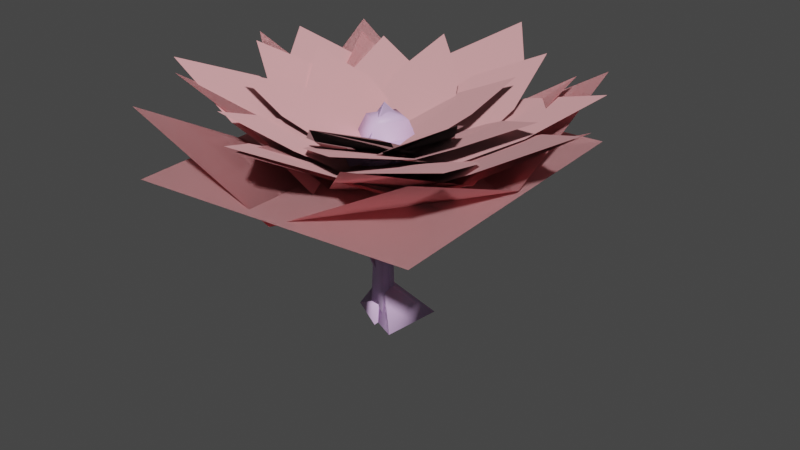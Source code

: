 # Source: Flower_lowpoly1_LODS.blend  (saved by Blender 3.3.6; exported with 4.5.12 LTS)
import bpy
from mathutils import Matrix  # noqa: F401  (used for matrix-valued properties, if any)

bpy.ops.wm.read_factory_settings(use_empty=True)
scene = bpy.context.scene
scene.name = 'Scene'

# ---- collections
col_flower = bpy.data.collections.new('flower'); scene.collection.children.link(col_flower)
col_linked = bpy.data.collections.new('linked'); scene.collection.children.link(col_linked)
col_joined = bpy.data.collections.new('Joined'); scene.collection.children.link(col_joined)

# ---- images (referenced by path relative to the original .blend; pixels are not part of the script)
import os
ASSET_DIR = os.environ.get("B2B_ASSET_DIR", "")  # directory of the original .blend (textures are referenced by path, not embedded)
HERE = os.path.dirname(os.path.abspath(__file__))  # packed textures are extracted next to this script under _unpacked/

def load_image(name, relpath, width, height, colorspace="sRGB"):
    """Load a texture the original file referenced (path relative to the .blend, or extracted next to this script)."""
    p = next((c for c in (os.path.join(HERE, relpath), os.path.join(ASSET_DIR, relpath)) if relpath and os.path.exists(c)), "")
    if p:
        img = bpy.data.images.load(p, check_existing=True)
        img.name = name
    else:  # same state as the original file: an image datablock whose file is absent (Cycles renders it pink)
        img = bpy.data.images.new(name, width, height)
        img.source = "FILE"
        img.filepath = "//" + (relpath or name)
    img.colorspace_settings.name = colorspace
    return img
img_petalnormal_001 = load_image('PetalNormal.001', 'PetalNormal.png', 1024, 1024, 'Non-Color')
img_petalnormal_002 = load_image('PetalNormal.002', 'PetalNormal.png', 1024, 1024, 'Non-Color')
img_petalnormal_003 = load_image('PetalNormal.003', 'PetalNormal.png', 1024, 1024, 'Non-Color')
img_petalnormal = load_image('PetalNormal', 'PetalNormal.png', 1024, 1024, 'Non-Color')

# ---- materials (node trees are filled in below, after node groups)
mat_violetti_001 = bpy.data.materials.new('violetti.001')
mat_pinkki_001 = bpy.data.materials.new('pinkki.001')
mat_petal_lowpoly_001 = bpy.data.materials.new('petal.lowpoly.001')
mat_pinkki_002 = bpy.data.materials.new('pinkki.002')
mat_petal_lowpoly_002 = bpy.data.materials.new('petal.lowpoly.002')
mat_violetti_002 = bpy.data.materials.new('violetti.002')
mat_violetti_003 = bpy.data.materials.new('violetti.003')
mat_pinkki_003 = bpy.data.materials.new('pinkki.003')
mat_pinkki_003.use_backface_culling = True
mat_pinkki_004 = bpy.data.materials.new('pinkki.004')
mat_pinkki_004.use_backface_culling = True
mat_violetti_004 = bpy.data.materials.new('violetti.004')
mat_violetti_005 = bpy.data.materials.new('violetti.005')
mat_violetti_005.use_backface_culling = True
mat_pinkki_005 = bpy.data.materials.new('pinkki.005')
mat_pinkki_005.use_backface_culling = True
mat_violetti_006 = bpy.data.materials.new('violetti.006')
mat_pinkki_006 = bpy.data.materials.new('pinkki.006')
mat_petal_lowpoly_003 = bpy.data.materials.new('petal.lowpoly.003')
mat_pinkki = bpy.data.materials.new('pinkki')
mat_petal_lowpoly = bpy.data.materials.new('petal.lowpoly')
mat_violetti = bpy.data.materials.new('violetti')

# ---- material node trees
mat_violetti_001.use_nodes = True; mat_violetti_001.node_tree.nodes.clear()
_N = mat_violetti_001.node_tree.nodes; _L = mat_violetti_001.node_tree.links
n0 = _N.new('ShaderNodeBsdfPrincipled'); n0.name = 'Principled BSDF'; n0.location = (10, 300)
n0.distribution = 'GGX'
n0.subsurface_method = 'RANDOM_WALK_SKIN'
n0.inputs[0].default_value = (0.7571, 0.5175, 0.8412, 1.0)
n0.inputs[3].default_value = 1.45
n0.inputs[27].default_value = (0.0, 0.0, 0.0, 1.0)
n0.inputs[28].default_value = 1.0
n1 = _N.new('ShaderNodeOutputMaterial'); n1.name = 'Material Output'; n1.location = (300, 300)
_L.new(n0.outputs[0], n1.inputs[0])
n1.is_active_output = True
mat_pinkki_001.use_nodes = True; mat_pinkki_001.node_tree.nodes.clear()
_N = mat_pinkki_001.node_tree.nodes; _L = mat_pinkki_001.node_tree.links
n0 = _N.new('ShaderNodeBsdfPrincipled'); n0.name = 'Principled BSDF'; n0.location = (10, 300)
n0.distribution = 'GGX'
n0.subsurface_method = 'RANDOM_WALK_SKIN'
n0.inputs[0].default_value = (0.8971, 0.4284, 0.4455, 1.0)
n0.inputs[3].default_value = 1.45
n0.inputs[27].default_value = (0.0, 0.0, 0.0, 1.0)
n0.inputs[28].default_value = 1.0
n1 = _N.new('ShaderNodeOutputMaterial'); n1.name = 'Material Output'; n1.location = (300, 300)
_L.new(n0.outputs[0], n1.inputs[0])
n1.is_active_output = True
mat_petal_lowpoly_001.use_nodes = True; mat_petal_lowpoly_001.node_tree.nodes.clear()
_N = mat_petal_lowpoly_001.node_tree.nodes; _L = mat_petal_lowpoly_001.node_tree.links
n0 = _N.new('ShaderNodeOutputMaterial'); n0.name = 'Material Output'; n0.location = (321, 300)
n1 = _N.new('ShaderNodeBsdfPrincipled'); n1.name = 'Principled BSDF'; n1.location = (31, 300)
n1.distribution = 'GGX'
n1.subsurface_method = 'RANDOM_WALK_SKIN'
n1.inputs[0].default_value = (0.8971, 0.4284, 0.4455, 1.0)
n1.inputs[3].default_value = 1.45
n1.inputs[27].default_value = (0.0, 0.0, 0.0, 1.0)
n1.inputs[28].default_value = 1.0
n2 = _N.new('ShaderNodeMapping'); n2.name = 'Mapping'; n2.location = (-689, -82)
n3 = _N.new('ShaderNodeTexCoord'); n3.name = 'Texture Coordinate'; n3.location = (-869, -82)
n4 = _N.new('ShaderNodeTexImage'); n4.name = 'Image Texture'; n4.location = (-509, -82)
n4.image = img_petalnormal_001
_L.new(n1.outputs[0], n0.inputs[0])
_L.new(n2.outputs[0], n4.inputs[0])
_L.new(n3.outputs[2], n2.inputs[0])
_L.new(n4.outputs[0], n1.inputs[5])
n0.is_active_output = True
mat_pinkki_002.use_nodes = True; mat_pinkki_002.node_tree.nodes.clear()
_N = mat_pinkki_002.node_tree.nodes; _L = mat_pinkki_002.node_tree.links
n0 = _N.new('ShaderNodeBsdfPrincipled'); n0.name = 'Principled BSDF'; n0.location = (10, 300)
n0.distribution = 'GGX'
n0.subsurface_method = 'RANDOM_WALK_SKIN'
n0.inputs[0].default_value = (0.8971, 0.4284, 0.4455, 1.0)
n0.inputs[3].default_value = 1.45
n0.inputs[27].default_value = (0.0, 0.0, 0.0, 1.0)
n0.inputs[28].default_value = 1.0
n1 = _N.new('ShaderNodeOutputMaterial'); n1.name = 'Material Output'; n1.location = (300, 300)
_L.new(n0.outputs[0], n1.inputs[0])
n1.is_active_output = True
mat_petal_lowpoly_002.use_nodes = True; mat_petal_lowpoly_002.node_tree.nodes.clear()
_N = mat_petal_lowpoly_002.node_tree.nodes; _L = mat_petal_lowpoly_002.node_tree.links
n0 = _N.new('ShaderNodeOutputMaterial'); n0.name = 'Material Output'; n0.location = (321, 300)
n1 = _N.new('ShaderNodeBsdfPrincipled'); n1.name = 'Principled BSDF'; n1.location = (31, 300)
n1.distribution = 'GGX'
n1.subsurface_method = 'RANDOM_WALK_SKIN'
n1.inputs[0].default_value = (0.8971, 0.4284, 0.4455, 1.0)
n1.inputs[3].default_value = 1.45
n1.inputs[27].default_value = (0.0, 0.0, 0.0, 1.0)
n1.inputs[28].default_value = 1.0
n2 = _N.new('ShaderNodeMapping'); n2.name = 'Mapping'; n2.location = (-689, -82)
n3 = _N.new('ShaderNodeTexCoord'); n3.name = 'Texture Coordinate'; n3.location = (-869, -82)
n4 = _N.new('ShaderNodeTexImage'); n4.name = 'Image Texture'; n4.location = (-509, -82)
n4.image = img_petalnormal_002
_L.new(n1.outputs[0], n0.inputs[0])
_L.new(n2.outputs[0], n4.inputs[0])
_L.new(n3.outputs[2], n2.inputs[0])
_L.new(n4.outputs[0], n1.inputs[5])
n0.is_active_output = True
mat_violetti_002.use_nodes = True; mat_violetti_002.node_tree.nodes.clear()
_N = mat_violetti_002.node_tree.nodes; _L = mat_violetti_002.node_tree.links
n0 = _N.new('ShaderNodeBsdfPrincipled'); n0.name = 'Principled BSDF'; n0.location = (10, 300)
n0.distribution = 'GGX'
n0.subsurface_method = 'RANDOM_WALK_SKIN'
n0.inputs[0].default_value = (0.7571, 0.5175, 0.8412, 1.0)
n0.inputs[3].default_value = 1.45
n0.inputs[27].default_value = (0.0, 0.0, 0.0, 1.0)
n0.inputs[28].default_value = 1.0
n1 = _N.new('ShaderNodeOutputMaterial'); n1.name = 'Material Output'; n1.location = (300, 300)
_L.new(n0.outputs[0], n1.inputs[0])
n1.is_active_output = True
mat_violetti_003.use_nodes = True; mat_violetti_003.node_tree.nodes.clear()
_N = mat_violetti_003.node_tree.nodes; _L = mat_violetti_003.node_tree.links
n0 = _N.new('ShaderNodeBsdfPrincipled'); n0.name = 'Principled BSDF'; n0.location = (10, 300)
n0.distribution = 'GGX'
n0.subsurface_method = 'RANDOM_WALK_SKIN'
n0.inputs[0].default_value = (0.7571, 0.5175, 0.8412, 1.0)
n0.inputs[3].default_value = 1.45
n0.inputs[27].default_value = (0.0, 0.0, 0.0, 1.0)
n0.inputs[28].default_value = 1.0
n1 = _N.new('ShaderNodeOutputMaterial'); n1.name = 'Material Output'; n1.location = (300, 300)
_L.new(n0.outputs[0], n1.inputs[0])
n1.is_active_output = True
mat_pinkki_003.use_nodes = True; mat_pinkki_003.node_tree.nodes.clear()
_N = mat_pinkki_003.node_tree.nodes; _L = mat_pinkki_003.node_tree.links
n0 = _N.new('ShaderNodeBsdfPrincipled'); n0.name = 'Principled BSDF'; n0.location = (10, 300)
n0.distribution = 'GGX'
n0.subsurface_method = 'RANDOM_WALK_SKIN'
n0.inputs[0].default_value = (0.8971, 0.4284, 0.4455, 1.0)
n0.inputs[3].default_value = 1.45
n0.inputs[27].default_value = (0.0, 0.0, 0.0, 1.0)
n0.inputs[28].default_value = 1.0
n1 = _N.new('ShaderNodeOutputMaterial'); n1.name = 'Material Output'; n1.location = (300, 300)
_L.new(n0.outputs[0], n1.inputs[0])
n1.is_active_output = True
mat_pinkki_004.use_nodes = True; mat_pinkki_004.node_tree.nodes.clear()
_N = mat_pinkki_004.node_tree.nodes; _L = mat_pinkki_004.node_tree.links
n0 = _N.new('ShaderNodeBsdfPrincipled'); n0.name = 'Principled BSDF'; n0.location = (10, 300)
n0.distribution = 'GGX'
n0.subsurface_method = 'RANDOM_WALK_SKIN'
n0.inputs[0].default_value = (0.8971, 0.4284, 0.4455, 1.0)
n0.inputs[3].default_value = 1.45
n0.inputs[27].default_value = (0.0, 0.0, 0.0, 1.0)
n0.inputs[28].default_value = 1.0
n1 = _N.new('ShaderNodeOutputMaterial'); n1.name = 'Material Output'; n1.location = (300, 300)
_L.new(n0.outputs[0], n1.inputs[0])
n1.is_active_output = True
mat_violetti_004.use_nodes = True; mat_violetti_004.node_tree.nodes.clear()
_N = mat_violetti_004.node_tree.nodes; _L = mat_violetti_004.node_tree.links
n0 = _N.new('ShaderNodeBsdfPrincipled'); n0.name = 'Principled BSDF'; n0.location = (10, 300)
n0.distribution = 'GGX'
n0.subsurface_method = 'RANDOM_WALK_SKIN'
n0.inputs[0].default_value = (0.7571, 0.5175, 0.8412, 1.0)
n0.inputs[3].default_value = 1.45
n0.inputs[27].default_value = (0.0, 0.0, 0.0, 1.0)
n0.inputs[28].default_value = 1.0
n1 = _N.new('ShaderNodeOutputMaterial'); n1.name = 'Material Output'; n1.location = (300, 300)
_L.new(n0.outputs[0], n1.inputs[0])
n1.is_active_output = True
mat_violetti_005.use_nodes = True; mat_violetti_005.node_tree.nodes.clear()
_N = mat_violetti_005.node_tree.nodes; _L = mat_violetti_005.node_tree.links
n0 = _N.new('ShaderNodeBsdfPrincipled'); n0.name = 'Principled BSDF'; n0.location = (10, 300)
n0.distribution = 'GGX'
n0.subsurface_method = 'RANDOM_WALK_SKIN'
n0.inputs[0].default_value = (0.7571, 0.5175, 0.8412, 1.0)
n0.inputs[3].default_value = 1.45
n0.inputs[27].default_value = (0.0, 0.0, 0.0, 1.0)
n0.inputs[28].default_value = 1.0
n1 = _N.new('ShaderNodeOutputMaterial'); n1.name = 'Material Output'; n1.location = (300, 300)
_L.new(n0.outputs[0], n1.inputs[0])
n1.is_active_output = True
mat_pinkki_005.use_nodes = True; mat_pinkki_005.node_tree.nodes.clear()
_N = mat_pinkki_005.node_tree.nodes; _L = mat_pinkki_005.node_tree.links
n0 = _N.new('ShaderNodeBsdfPrincipled'); n0.name = 'Principled BSDF'; n0.location = (10, 300)
n0.distribution = 'GGX'
n0.subsurface_method = 'RANDOM_WALK_SKIN'
n0.inputs[0].default_value = (0.8971, 0.4284, 0.4455, 1.0)
n0.inputs[3].default_value = 1.45
n0.inputs[27].default_value = (0.0, 0.0, 0.0, 1.0)
n0.inputs[28].default_value = 1.0
n1 = _N.new('ShaderNodeOutputMaterial'); n1.name = 'Material Output'; n1.location = (300, 300)
_L.new(n0.outputs[0], n1.inputs[0])
n1.is_active_output = True
mat_violetti_006.use_nodes = True; mat_violetti_006.node_tree.nodes.clear()
_N = mat_violetti_006.node_tree.nodes; _L = mat_violetti_006.node_tree.links
n0 = _N.new('ShaderNodeBsdfPrincipled'); n0.name = 'Principled BSDF'; n0.location = (10, 300)
n0.distribution = 'GGX'
n0.subsurface_method = 'RANDOM_WALK_SKIN'
n0.inputs[0].default_value = (0.7571, 0.5175, 0.8412, 1.0)
n0.inputs[3].default_value = 1.45
n0.inputs[27].default_value = (0.0, 0.0, 0.0, 1.0)
n0.inputs[28].default_value = 1.0
n1 = _N.new('ShaderNodeOutputMaterial'); n1.name = 'Material Output'; n1.location = (300, 300)
_L.new(n0.outputs[0], n1.inputs[0])
n1.is_active_output = True
mat_pinkki_006.use_nodes = True; mat_pinkki_006.node_tree.nodes.clear()
_N = mat_pinkki_006.node_tree.nodes; _L = mat_pinkki_006.node_tree.links
n0 = _N.new('ShaderNodeBsdfPrincipled'); n0.name = 'Principled BSDF'; n0.location = (10, 300)
n0.distribution = 'GGX'
n0.subsurface_method = 'RANDOM_WALK_SKIN'
n0.inputs[0].default_value = (0.8971, 0.4284, 0.4455, 1.0)
n0.inputs[3].default_value = 1.45
n0.inputs[27].default_value = (0.0, 0.0, 0.0, 1.0)
n0.inputs[28].default_value = 1.0
n1 = _N.new('ShaderNodeOutputMaterial'); n1.name = 'Material Output'; n1.location = (300, 300)
_L.new(n0.outputs[0], n1.inputs[0])
n1.is_active_output = True
mat_petal_lowpoly_003.use_nodes = True; mat_petal_lowpoly_003.node_tree.nodes.clear()
_N = mat_petal_lowpoly_003.node_tree.nodes; _L = mat_petal_lowpoly_003.node_tree.links
n0 = _N.new('ShaderNodeOutputMaterial'); n0.name = 'Material Output'; n0.location = (321, 300)
n1 = _N.new('ShaderNodeBsdfPrincipled'); n1.name = 'Principled BSDF'; n1.location = (31, 300)
n1.distribution = 'GGX'
n1.subsurface_method = 'RANDOM_WALK_SKIN'
n1.inputs[0].default_value = (0.8971, 0.4284, 0.4455, 1.0)
n1.inputs[3].default_value = 1.45
n1.inputs[27].default_value = (0.0, 0.0, 0.0, 1.0)
n1.inputs[28].default_value = 1.0
n2 = _N.new('ShaderNodeMapping'); n2.name = 'Mapping'; n2.location = (-689, -82)
n3 = _N.new('ShaderNodeTexCoord'); n3.name = 'Texture Coordinate'; n3.location = (-869, -82)
n4 = _N.new('ShaderNodeTexImage'); n4.name = 'Image Texture'; n4.location = (-509, -82)
n4.image = img_petalnormal_003
_L.new(n1.outputs[0], n0.inputs[0])
_L.new(n2.outputs[0], n4.inputs[0])
_L.new(n3.outputs[2], n2.inputs[0])
_L.new(n4.outputs[0], n1.inputs[5])
n0.is_active_output = True
mat_pinkki.use_nodes = True; mat_pinkki.node_tree.nodes.clear()
_N = mat_pinkki.node_tree.nodes; _L = mat_pinkki.node_tree.links
n0 = _N.new('ShaderNodeBsdfPrincipled'); n0.name = 'Principled BSDF'; n0.location = (10, 300)
n0.distribution = 'GGX'
n0.subsurface_method = 'RANDOM_WALK_SKIN'
n0.inputs[0].default_value = (0.8971, 0.4284, 0.4455, 1.0)
n0.inputs[3].default_value = 1.45
n0.inputs[27].default_value = (0.0, 0.0, 0.0, 1.0)
n0.inputs[28].default_value = 1.0
n1 = _N.new('ShaderNodeOutputMaterial'); n1.name = 'Material Output'; n1.location = (300, 300)
_L.new(n0.outputs[0], n1.inputs[0])
n1.is_active_output = True
mat_petal_lowpoly.use_nodes = True; mat_petal_lowpoly.node_tree.nodes.clear()
_N = mat_petal_lowpoly.node_tree.nodes; _L = mat_petal_lowpoly.node_tree.links
n0 = _N.new('ShaderNodeOutputMaterial'); n0.name = 'Material Output'; n0.location = (321, 300)
n1 = _N.new('ShaderNodeBsdfPrincipled'); n1.name = 'Principled BSDF'; n1.location = (31, 300)
n1.distribution = 'GGX'
n1.subsurface_method = 'RANDOM_WALK_SKIN'
n1.inputs[0].default_value = (0.8971, 0.4284, 0.4455, 1.0)
n1.inputs[3].default_value = 1.45
n1.inputs[27].default_value = (0.0, 0.0, 0.0, 1.0)
n1.inputs[28].default_value = 1.0
n2 = _N.new('ShaderNodeMapping'); n2.name = 'Mapping'; n2.location = (-689, -82)
n3 = _N.new('ShaderNodeTexCoord'); n3.name = 'Texture Coordinate'; n3.location = (-869, -82)
n4 = _N.new('ShaderNodeTexImage'); n4.name = 'Image Texture'; n4.location = (-509, -82)
n4.image = img_petalnormal
_L.new(n1.outputs[0], n0.inputs[0])
_L.new(n2.outputs[0], n4.inputs[0])
_L.new(n3.outputs[2], n2.inputs[0])
_L.new(n4.outputs[0], n1.inputs[5])
n0.is_active_output = True
mat_violetti.use_nodes = True; mat_violetti.node_tree.nodes.clear()
_N = mat_violetti.node_tree.nodes; _L = mat_violetti.node_tree.links
n0 = _N.new('ShaderNodeBsdfPrincipled'); n0.name = 'Principled BSDF'; n0.location = (10, 300)
n0.distribution = 'GGX'
n0.subsurface_method = 'RANDOM_WALK_SKIN'
n0.inputs[0].default_value = (0.7571, 0.5175, 0.8412, 1.0)
n0.inputs[3].default_value = 1.45
n0.inputs[27].default_value = (0.0, 0.0, 0.0, 1.0)
n0.inputs[28].default_value = 1.0
n1 = _N.new('ShaderNodeOutputMaterial'); n1.name = 'Material Output'; n1.location = (300, 300)
_L.new(n0.outputs[0], n1.inputs[0])
n1.is_active_output = True

# ---- world
world_world = bpy.data.worlds.new('World'); scene.world = world_world
world_world.use_nodes = True; world_world.node_tree.nodes.clear()
_N = world_world.node_tree.nodes; _L = world_world.node_tree.links
n0 = _N.new('ShaderNodeOutputWorld'); n0.name = 'World Output'; n0.location = (300, 300)
n1 = _N.new('ShaderNodeBackground'); n1.name = 'Background'; n1.location = (10, 300)
n1.inputs[0].default_value = (0.05088, 0.05088, 0.05088, 1.0)
_L.new(n1.outputs[0], n0.inputs[0])
n0.is_active_output = True
world_world.color = (0.05088, 0.05088, 0.05088)
world_world.use_sun_shadow = False
world_world.sun_shadow_jitter_overblur = 0.0

# ---- meshes
me_sphere_003 = bpy.data.meshes.new('Sphere.003')
me_sphere_003.from_pydata([(0.4585, 0.1197, 1.663), (0.2118, -0.3531, 1.663), (0.1045, 0.009164, 2.033), (-0.2567, -0.09257, 1.663), (-0.01415, 0.3589, 1.663), (0.1337, 1.933, 2.354), (-0.4, 1.06, 1.937), (0.6704, 1.06, 1.937), (0.1049, 0.05538, 1.449), (0.2885, 0.2484, -2.73e-05), (0.3071, -0.2173, -2.73e-05), (-0.266, 0.03655, -2.73e-05), (-0.01228, 0.0253, 0.358), (0.09474, -0.03648, 0.358), (0.09031, 0.0747, 0.358), (0.07699, 0.08084, 1.478), (0.07699, -0.03968, 1.478), (-0.02738, 0.02058, 1.478), (1.573, 1.073, 2.213), (0.5207, 1.01, 1.883), (1.111, 0.1178, 1.901), (-0.07415, 0.004125, 1.514), (0.08223, -1.776, 2.282), (0.6614, -0.9373, 1.856), (-0.4075, -0.8842, 1.848), (0.2104, 0.08379, 1.349), (1.575, -1.123, 2.275), (1.16, -0.165, 1.914), (0.5251, -1.026, 1.939), (0.01845, 0.03776, 1.516), (-1.438, -0.9483, 2.416), (-0.4744, -0.9136, 1.875), (-1.058, -0.01953, 1.949), (0.02299, 0.06103, 1.323), (-1.516, 0.6377, 2.296), (-0.9102, -0.1802, 1.865), (-0.4934, 0.8047, 1.906), (0.2224, -0.09142, 1.404), (-0.8058, 1.031, 2.247), (-0.6548, 0.2219, 1.895), (-0.01546, 0.7538, 1.927), (0.1874, -0.1531, 1.517), (-1.298, -0.1269, 2.386), (-0.6052, -0.4475, 1.897), (-0.6873, 0.3925, 1.961), (0.1051, 0.06219, 1.395), (0.7191, -1.349, 2.234), (0.7573, -0.5109, 1.941), (0.01595, -0.8771, 1.961), (0.02589, 0.07128, 1.617), (-0.5499, -1.274, 2.243), (0.1578, -0.8625, 1.868), (-0.5582, -0.4465, 1.885), (0.2233, 0.0453, 1.447), (1.471, 0.2053, 2.212), (0.7245, 0.542, 1.899), (0.8143, -0.2984, 1.919), (-0.04019, 0.05077, 1.553), (0.8268, 1.304, 2.352), (0.1197, 0.8915, 1.982), (0.8545, 0.5168, 1.918), (0.07426, 0.02569, 1.482), (1.233, -0.5146, 2.349), (0.8236, 0.03289, 2.039), (0.5825, -0.6124, 1.986), (0.1009, -0.01163, 1.622), (0.319, -1.138, 2.272), (0.5774, -0.4976, 2.028), (-0.09986, -0.6579, 1.909), (0.1678, 0.0711, 1.618), (-1.037, 0.3718, 2.263), (-0.6282, -0.1659, 1.933), (-0.3511, 0.467, 1.967), (0.1313, -0.1225, 1.582), (-0.9387, -0.6774, 2.303), (-0.2773, -0.6293, 1.969), (-0.6462, -0.04901, 2.034), (0.09738, 0.03284, 1.647), (-0.1562, 1.113, 2.377), (-0.3564, 0.5072, 1.969), (0.3329, 0.6552, 2.022), (0.1341, -0.03371, 1.549), (0.8402, 0.8141, 2.273), (0.1939, 0.612, 1.955), (0.6946, 0.132, 2.0), (-0.02585, -0.1225, 1.632), (1.984, -0.01653, 2.303), (1.11, 0.5078, 1.877), (1.125, -0.5624, 1.869), (0.1198, -0.007625, 1.371)], [], [(2, 1, 0), (2, 3, 1), (3, 2, 4), (4, 2, 0), (8, 7, 6), (7, 5, 6), (14, 12, 17, 15), (14, 9, 11, 12), (12, 13, 16, 17), (13, 10, 9, 14), (13, 14, 15, 16), (9, 10, 11), (12, 11, 10, 13), (21, 20, 19), (20, 18, 19), (25, 24, 23), (24, 22, 23), (29, 28, 27), (28, 26, 27), (33, 32, 31), (32, 30, 31), (37, 36, 35), (36, 34, 35), (41, 40, 39), (40, 38, 39), (45, 44, 43), (44, 42, 43), (49, 48, 47), (48, 46, 47), (53, 52, 51), (52, 50, 51), (57, 56, 55), (56, 54, 55), (61, 60, 59), (60, 58, 59), (65, 64, 63), (64, 62, 63), (69, 68, 67), (68, 66, 67), (73, 72, 71), (72, 70, 71), (77, 76, 75), (76, 74, 75), (81, 80, 79), (80, 78, 79), (85, 84, 83), (84, 82, 83), (89, 88, 87), (88, 86, 87)])
me_sphere_003.polygons.foreach_set('use_smooth', [True] * 49)
me_sphere_003.polygons.foreach_set('material_index', [0, 0, 0, 0, 2, 2, 0, 0, 0, 0, 0, 0, 0, 2, 2, 2, 2, 2, 2, 2, 2, 2, 2, 2, 2, 2, 2, 2, 2, 2, 2, 2, 2, 2, 2, 2, 2, 2, 2, 2, 2, 2, 2, 2, 2, 2, 2, 2, 2])
_uv = me_sphere_003.uv_layers.new(name='UVMap')
_uv.uv.foreach_set('vector', [0.3, 1.0, 0.2667, 0.7804, 0.5333, 0.7804, 0.03333, 1.0, 0.0, 0.7804, 0.2667, 0.7804, 1.0, 0.7804, 0.8333, 1.0, 0.8, 0.7804, 0.8, 0.7804, 0.5667, 1.0, 0.5333, 0.7804, 0.07496, 0.9366, 0.2882, 0.2124, 0.7816, 0.7121, 0.2882, 0.2124, 0.9905, 0.01572, 0.7816, 0.7121, 0.9167, 0.693, 0.25, 0.693, 0.25, 0.7037, 0.9167, 0.7037, 0.9167, 0.693, 0.9167, 0.693, 0.25, 0.693, 0.25, 0.693, 0.25, 0.693, 0.5833, 0.693, 0.5833, 0.7037, 0.25, 0.7037, 0.5833, 0.693, 0.5833, 0.693, 0.9167, 0.693, 0.9167, 0.693, 0.5833, 0.693, 0.9167, 0.693, 0.9167, 0.7037, 0.5833, 0.7037, 0.9167, 0.693, 0.5833, 0.693, 0.25, 0.693, 0.25, 0.693, 0.25, 0.693, 0.5833, 0.693, 0.5833, 0.693, 0.07496, 0.9366, 0.2882, 0.2124, 0.7816, 0.7121, 0.2882, 0.2124, 0.9905, 0.01572, 0.7816, 0.7121, 0.07496, 0.9366, 0.2882, 0.2124, 0.7816, 0.7121, 0.2882, 0.2124, 0.9905, 0.01572, 0.7816, 0.7121, 0.07496, 0.9366, 0.2882, 0.2124, 0.7816, 0.7121, 0.2882, 0.2124, 0.9905, 0.01572, 0.7816, 0.7121, 0.07496, 0.9366, 0.2882, 0.2124, 0.7816, 0.7121, 0.2882, 0.2124, 0.9905, 0.01572, 0.7816, 0.7121, 0.07496, 0.9366, 0.2882, 0.2124, 0.7816, 0.7121, 0.2882, 0.2124, 0.9905, 0.01572, 0.7816, 0.7121, 0.07496, 0.9366, 0.2882, 0.2124, 0.7816, 0.7121, 0.2882, 0.2124, 0.9905, 0.01572, 0.7816, 0.7121, 0.07496, 0.9366, 0.2882, 0.2124, 0.7816, 0.7121, 0.2882, 0.2124, 0.9905, 0.01572, 0.7816, 0.7121, 0.07496, 0.9366, 0.2882, 0.2124, 0.7816, 0.7121, 0.2882, 0.2124, 0.9905, 0.01572, 0.7816, 0.7121, 0.07496, 0.9366, 0.2882, 0.2124, 0.7816, 0.7121, 0.2882, 0.2124, 0.9905, 0.01572, 0.7816, 0.7121, 0.07496, 0.9366, 0.2882, 0.2124, 0.7816, 0.7121, 0.2882, 0.2124, 0.9905, 0.01572, 0.7816, 0.7121, 0.07496, 0.9366, 0.2882, 0.2124, 0.7816, 0.7121, 0.2882, 0.2124, 0.9905, 0.01572, 0.7816, 0.7121, 0.07496, 0.9366, 0.2882, 0.2124, 0.7816, 0.7121, 0.2882, 0.2124, 0.9905, 0.01572, 0.7816, 0.7121, 0.07496, 0.9366, 0.2882, 0.2124, 0.7816, 0.7121, 0.2882, 0.2124, 0.9905, 0.01572, 0.7816, 0.7121, 0.07496, 0.9366, 0.2882, 0.2124, 0.7816, 0.7121, 0.2882, 0.2124, 0.9905, 0.01572, 0.7816, 0.7121, 0.07496, 0.9366, 0.2882, 0.2124, 0.7816, 0.7121, 0.2882, 0.2124, 0.9905, 0.01572, 0.7816, 0.7121, 0.07496, 0.9366, 0.2882, 0.2124, 0.7816, 0.7121, 0.2882, 0.2124, 0.9905, 0.01572, 0.7816, 0.7121, 0.07496, 0.9366, 0.2882, 0.2124, 0.7816, 0.7121, 0.2882, 0.2124, 0.9905, 0.01572, 0.7816, 0.7121, 0.07496, 0.9366, 0.2882, 0.2124, 0.7816, 0.7121, 0.2882, 0.2124, 0.9905, 0.01572, 0.7816, 0.7121])
me_sphere_003.materials.append(mat_violetti_001)
me_sphere_003.materials.append(mat_pinkki_001)
me_sphere_003.materials.append(mat_petal_lowpoly_001)
me_sphere_003.update()
me_plane_019 = bpy.data.meshes.new('Plane.019')
me_plane_019.from_pydata([(-1.037, 0.3718, 2.263), (-0.3591, -0.497, 1.712), (-0.06433, 0.1762, 1.736), (0.1337, 1.933, 2.354), (-0.6756, 0.5331, 1.628), (0.4628, 0.5331, 1.628), (0.4168, 0.3342, 1.562), (0.2027, -0.3784, 1.609), (0.08485, -0.003882, 2.109), (-0.2984, 0.1219, 1.562), (0.2885, 0.2484, -2.742e-05), (0.3071, -0.2173, -2.742e-05), (-0.266, 0.03655, -2.73e-05), (-0.01228, 0.0253, 0.358), (0.09474, -0.03648, 0.358), (0.09031, 0.0747, 0.358), (0.07699, 0.08084, 1.478), (0.07699, -0.03968, 1.478), (-0.02738, 0.02058, 1.478), (1.573, 1.073, 2.213), (-0.1712, 0.9126, 1.642), (0.4568, -0.03674, 1.654), (0.08223, -1.776, 2.282), (0.9986, -0.3906, 1.55), (-0.1384, -0.3341, 1.545), (1.575, -1.123, 2.275), (0.8299, 0.3995, 1.65), (0.1544, -0.5165, 1.667), (-1.438, -0.9483, 2.416), (0.0487, -0.8272, 1.515), (-0.5721, 0.1238, 1.566), (-1.516, 0.6377, 2.296), (-0.4722, -0.6618, 1.567), (-0.02883, 0.3859, 1.596), (-0.8058, 1.031, 2.247), (-0.5014, -0.2945, 1.65), (0.1786, 0.2712, 1.673), (-1.298, -0.1269, 2.386), (-0.2073, -0.5772, 1.576), (-0.2947, 0.3163, 1.62), (0.7191, -1.349, 2.234), (0.7125, 0.01274, 1.724), (-0.07602, -0.3767, 1.737), (-0.5499, -1.274, 2.243), (0.5886, -0.5802, 1.609), (-0.173, -0.1378, 1.621), (1.471, 0.2053, 2.212), (0.2236, 0.7183, 1.675), (0.3192, -0.1756, 1.689), (0.8268, 1.304, 2.352), (-0.2919, 0.6429, 1.689), (0.4896, 0.2443, 1.645), (1.233, -0.5146, 2.349), (0.5722, 0.3368, 1.796), (0.3157, -0.3496, 1.759), (0.319, -1.138, 2.272), (0.7438, -0.09666, 1.813), (0.02348, -0.2672, 1.73), (-0.9387, -0.6774, 2.303), (0.09668, -0.5566, 1.749), (-0.2957, 0.06073, 1.794), (-0.1562, 1.113, 2.377), (-0.4322, 0.1506, 1.701), (0.3009, 0.308, 1.738), (0.8402, 0.8141, 2.273), (-0.2118, 0.4215, 1.743), (0.3208, -0.08897, 1.774), (1.984, -0.01653, 2.303), (0.5737, 0.7744, 1.569), (0.5901, -0.3639, 1.563)], [], [(2, 0, 1), (5, 3, 4), (8, 7, 6), (8, 9, 7), (8, 6, 9), (15, 13, 18, 16), (15, 10, 12, 13), (13, 14, 17, 18), (14, 11, 10, 15), (14, 15, 16, 17), (10, 11, 12), (13, 12, 11, 14), (21, 19, 20), (24, 22, 23), (27, 25, 26), (30, 28, 29), (33, 31, 32), (36, 34, 35), (39, 37, 38), (42, 40, 41), (45, 43, 44), (48, 46, 47), (51, 49, 50), (54, 52, 53), (57, 55, 56), (60, 58, 59), (63, 61, 62), (66, 64, 65), (69, 67, 68)])
me_plane_019.polygons.foreach_set('use_smooth', [True] * 29)
me_plane_019.polygons.foreach_set('material_index', [1, 1, 2, 2, 2, 2, 2, 2, 2, 2, 2, 2, 1, 1, 1, 1, 1, 1, 1, 1, 1, 1, 1, 1, 1, 1, 1, 1, 1])
_uv = me_plane_019.uv_layers.new(name='UVMap')
_uv.uv.foreach_set('vector', [0.2882, 0.2124, 0.9905, 0.01572, 0.7816, 0.7121, 0.2882, 0.2124, 0.9905, 0.01572, 0.7816, 0.7121, 0.3, 1.0, 0.2667, 0.7804, 0.5333, 0.7804, 0.03333, 1.0, 0.0, 0.7804, 0.2667, 0.7804, 0.5667, 1.0, 0.5333, 0.7804, 1.0, 0.7804, 0.9167, 0.693, 0.25, 0.693, 0.25, 0.7037, 0.9167, 0.7037, 0.9167, 0.693, 0.9167, 0.693, 0.25, 0.693, 0.25, 0.693, 0.25, 0.693, 0.5833, 0.693, 0.5833, 0.7037, 0.25, 0.7037, 0.5833, 0.693, 0.5833, 0.693, 0.9167, 0.693, 0.9167, 0.693, 0.5833, 0.693, 0.9167, 0.693, 0.9167, 0.7037, 0.5833, 0.7037, 0.9167, 0.693, 0.5833, 0.693, 0.25, 0.693, 0.25, 0.693, 0.25, 0.693, 0.5833, 0.693, 0.5833, 0.693, 0.2882, 0.2124, 0.9905, 0.01572, 0.7816, 0.7121, 0.2882, 0.2124, 0.9905, 0.01572, 0.7816, 0.7121, 0.2882, 0.2124, 0.9905, 0.01572, 0.7816, 0.7121, 0.2882, 0.2124, 0.9905, 0.01572, 0.7816, 0.7121, 0.2882, 0.2124, 0.9905, 0.01572, 0.7816, 0.7121, 0.2882, 0.2124, 0.9905, 0.01572, 0.7816, 0.7121, 0.2882, 0.2124, 0.9905, 0.01572, 0.7816, 0.7121, 0.2882, 0.2124, 0.9905, 0.01572, 0.7816, 0.7121, 0.2882, 0.2124, 0.9905, 0.01572, 0.7816, 0.7121, 0.2882, 0.2124, 0.9905, 0.01572, 0.7816, 0.7121, 0.2882, 0.2124, 0.9905, 0.01572, 0.7816, 0.7121, 0.2882, 0.2124, 0.9905, 0.01572, 0.7816, 0.7121, 0.2882, 0.2124, 0.9905, 0.01572, 0.7816, 0.7121, 0.2882, 0.2124, 0.9905, 0.01572, 0.7816, 0.7121, 0.2882, 0.2124, 0.9905, 0.01572, 0.7816, 0.7121, 0.2882, 0.2124, 0.9905, 0.01572, 0.7816, 0.7121, 0.2882, 0.2124, 0.9905, 0.01572, 0.7816, 0.7121])
me_plane_019.materials.append(mat_pinkki_002)
me_plane_019.materials.append(mat_petal_lowpoly_002)
me_plane_019.materials.append(mat_violetti_002)
me_plane_019.update()
me_sphere_001 = bpy.data.meshes.new('Sphere.001')
me_sphere_001.from_pydata([(0.4053, 0.4314, 1.536), (0.1107, -0.3951, 1.587), (0.08485, -0.003882, 2.109), (-0.3904, 0.1051, 1.54), (0.3691, 0.3625, -0.004377), (0.3071, -0.2173, -2.73e-05), (-0.266, 0.03655, -2.73e-05), (-0.01228, 0.0253, 0.358), (0.09474, -0.03648, 0.358), (0.09031, 0.0747, 0.358), (0.07699, 0.08084, 1.478), (0.07699, -0.03968, 1.478), (-0.02738, 0.02058, 1.478), (-1.248, -1.102, 2.358), (1.053, -1.596, 2.3), (-1.004, 0.9551, 2.276), (1.126, 1.327, 2.206), (0.1252, -0.7445, 1.581), (0.1443, 0.8583, 1.577), (-0.7529, -0.00167, 1.615), (1.113, -0.13, 1.685), (0.2397, 0.01868, 1.287), (0.1013, 2.019, 2.178), (-1.692, 0.2859, 2.293), (1.997, 0.1094, 2.294), (0.1326, -1.743, 2.236), (-0.5814, 0.5649, 1.645), (0.8501, -0.4659, 1.562), (0.4219, 0.576, 1.496), (-0.6496, -0.4936, 1.7), (-1.248, -1.102, 2.358), (1.053, -1.596, 2.3), (-1.004, 0.9551, 2.276), (1.126, 1.327, 2.206), (0.1252, -0.7445, 1.581), (0.1443, 0.8583, 1.577), (-0.7529, -0.00167, 1.615), (1.113, -0.13, 1.685), (0.2397, 0.01868, 1.287), (0.1013, 2.019, 2.178), (-1.692, 0.2859, 2.293), (1.997, 0.1094, 2.294), (0.1326, -1.743, 2.236), (-0.5814, 0.5649, 1.645), (0.8501, -0.4659, 1.562), (0.4219, 0.576, 1.496), (-0.6496, -0.4936, 1.7)], [], [(2, 1, 0), (2, 3, 1), (2, 0, 3), (9, 7, 12, 10), (9, 4, 6, 7), (7, 8, 11, 12), (8, 5, 4, 9), (8, 9, 10, 11), (4, 5, 6), (7, 6, 5, 8), (21, 20, 16, 18), (19, 21, 18, 15), (13, 17, 21, 19), (17, 14, 20, 21), (28, 27, 24), (26, 28, 22), (29, 25, 27), (26, 23, 29), (38, 35, 33, 37), (36, 32, 35, 38), (30, 36, 38, 34), (34, 38, 37, 31), (45, 41, 44), (43, 39, 45), (46, 44, 42), (43, 46, 40)])
me_sphere_001.polygons.foreach_set('use_smooth', [True] * 26)
me_sphere_001.polygons.foreach_set('material_index', [0, 0, 0, 0, 0, 0, 0, 0, 0, 0, 1, 1, 1, 1, 1, 1, 1, 1, 1, 1, 1, 1, 1, 1, 1, 1])
_uv = me_sphere_001.uv_layers.new(name='UVMap')
_uv.uv.foreach_set('vector', [0.3, 1.0, 0.2667, 0.7804, 0.5333, 0.7804, 0.03333, 1.0, 0.0, 0.7804, 0.2667, 0.7804, 0.5667, 1.0, 0.5333, 0.7804, 1.0, 0.7804, 0.9167, 0.693, 0.25, 0.693, 0.25, 0.7037, 0.9167, 0.7037, 0.9167, 0.693, 0.9167, 0.693, 0.25, 0.693, 0.25, 0.693, 0.25, 0.693, 0.5833, 0.693, 0.5833, 0.7037, 0.25, 0.7037, 0.5833, 0.693, 0.5833, 0.693, 0.9167, 0.693, 0.9167, 0.693, 0.5833, 0.693, 0.9167, 0.693, 0.9167, 0.7037, 0.5833, 0.7037, 0.9167, 0.693, 0.5833, 0.693, 0.25, 0.693, 0.25, 0.693, 0.25, 0.693, 0.5833, 0.693, 0.5833, 0.693, 0.5, 0.5, 1.0, 0.5, 1.0, 1.0, 0.5, 1.0, 0.0, 0.5, 0.5, 0.5, 0.5, 1.0, 0.0, 1.0, 0.0, 0.0, 0.5, 0.0, 0.5, 0.5, 0.0, 0.5, 0.5, 0.0, 1.0, 0.0, 1.0, 0.5, 0.5, 0.5, 0.0, 0.5, 0.5, 1.0, 0.0, 1.0, 0.4181, 0.0, 0.0, 0.5, 0.0, 0.0, 1.0, 0.5, 1.0, 1.0, 0.5, 1.0, 0.3761, -0.1415, 1.0, 0.0, 1.0, 0.5, 0.5, 0.5, 0.5, 1.0, 1.0, 1.0, 1.0, 0.5, 0.0, 0.5, 0.0, 1.0, 0.5, 1.0, 0.5, 0.5, 0.0, 0.0, 0.0, 0.5, 0.5, 0.5, 0.5, 0.0, 0.5, 0.0, 0.5, 0.5, 1.0, 0.5, 1.0, 0.0, 0.0, 0.5, 0.0, 1.0, 0.5, 1.0, 0.4181, 0.0, 0.0, 0.0, 0.0, 0.5, 1.0, 0.5, 0.5, 1.0, 1.0, 1.0, 0.3761, -0.1415, 1.0, 0.5, 1.0, 0.0])
me_sphere_001.materials.append(mat_violetti_003)
me_sphere_001.materials.append(mat_pinkki_003)
me_sphere_001.update()
me_plane_004 = bpy.data.meshes.new('Plane.004')
me_plane_004.from_pydata([(-1.325, -1.504, 2.163), (1.43, -1.321, 2.207), (-1.252, 1.254, 2.276), (1.278, 1.604, 2.206), (0.005847, -1.314, 1.422), (0.002366, 1.206, 1.443), (-1.294, -0.04653, 1.336), (1.338, 0.1881, 1.593), (0.2397, 0.01868, 1.287), (-1.325, -1.504, 2.163), (1.43, -1.321, 2.207), (-1.252, 1.254, 2.276), (1.278, 1.604, 2.206), (0.005847, -1.314, 1.422), (0.002366, 1.206, 1.443), (-1.294, -0.04653, 1.336), (1.338, 0.1881, 1.593), (0.2397, 0.01868, 1.287), (0.3247, 0.3174, 1.54), (0.1107, -0.3951, 1.587), (0.08485, -0.003882, 2.109), (-0.3904, 0.1051, 1.54), (0.1382, 0.07144, -2.789e-05), (0.1457, -0.1168, -2.789e-05), (-0.08593, -0.01421, -2.789e-05), (0.07699, 0.08084, 1.478), (0.07699, -0.03968, 1.478), (-0.02738, 0.02058, 1.478)], [], [(8, 7, 3, 5), (6, 8, 5, 2), (0, 4, 8, 6), (4, 1, 7, 8), (17, 14, 12, 16), (15, 11, 14, 17), (9, 15, 17, 13), (13, 17, 16, 10), (20, 19, 18), (20, 21, 19), (20, 18, 21), (25, 26, 23, 22), (25, 22, 24, 27), (22, 23, 24), (24, 23, 26, 27)])
me_plane_004.polygons.foreach_set('use_smooth', [True] * 15)
me_plane_004.polygons.foreach_set('material_index', [0, 0, 0, 0, 0, 0, 0, 0, 1, 1, 1, 1, 1, 1, 1])
_uv = me_plane_004.uv_layers.new(name='UVMap')
_uv.uv.foreach_set('vector', [0.5, 0.5, 1.0, 0.5, 1.0, 1.0, 0.5, 1.0, 0.0, 0.5, 0.5, 0.5, 0.5, 1.0, 0.0, 1.0, 0.0, 0.0, 0.5, 0.0, 0.5, 0.5, 0.0, 0.5, 0.5, 0.0, 1.0, 0.0, 1.0, 0.5, 0.5, 0.5, 0.5, 0.5, 0.5, 1.0, 1.0, 1.0, 1.0, 0.5, 0.0, 0.5, 0.0, 1.0, 0.5, 1.0, 0.5, 0.5, 0.0, 0.0, 0.0, 0.5, 0.5, 0.5, 0.5, 0.0, 0.5, 0.0, 0.5, 0.5, 1.0, 0.5, 1.0, 0.0, 0.3, 1.0, 0.2667, 0.7804, 0.5333, 0.7804, 0.03333, 1.0, 0.0, 0.7804, 0.2667, 0.7804, 0.5667, 1.0, 0.5333, 0.7804, 1.0, 0.7804, 0.9167, 0.7037, 0.5833, 0.7037, 0.5833, 0.693, 0.9167, 0.693, 0.9167, 0.7037, 0.9167, 0.693, 0.25, 0.693, 0.25, 0.7037, 0.9167, 0.693, 0.5833, 0.693, 0.25, 0.693, 0.25, 0.693, 0.5833, 0.693, 0.5833, 0.7037, 0.25, 0.7037])
me_plane_004.materials.append(mat_pinkki_004)
me_plane_004.materials.append(mat_violetti_004)
me_plane_004.update()
me_sphere_004 = bpy.data.meshes.new('Sphere.004')
me_sphere_004.from_pydata([(0.4698, 0.4618, 1.657), (0.1555, -0.5844, 1.726), (-0.5803, 0.1501, 1.657), (0.1457, -0.00105, -2.778e-05), (-0.08593, -0.01421, -2.778e-05), (0.07699, -0.00105, 1.478), (-0.02738, 0.02058, 1.478), (0.1457, -0.00105, -2.778e-05), (-0.08593, -0.01421, -2.778e-05), (0.07699, -0.00105, 1.478), (-0.02738, 0.02058, 1.478), (-1.325, -1.504, 1.507), (1.43, -1.321, 1.551), (-1.252, 1.254, 1.619), (1.278, 1.604, 1.549), (-1.325, -1.504, 1.507), (1.43, -1.321, 1.551), (-1.252, 1.254, 1.619), (1.278, 1.604, 1.549)], [], [(0, 2, 1), (5, 3, 4, 6), (9, 10, 8, 7), (14, 13, 11, 12), (15, 17, 18, 16)])
me_sphere_004.polygons.foreach_set('use_smooth', [True] * 5)
me_sphere_004.polygons.foreach_set('material_index', [0, 0, 0, 1, 1])
_uv = me_sphere_004.uv_layers.new(name='UVMap')
_uv.uv.foreach_set('vector', [0.5333, 0.7804, 0.0, 0.7804, 0.2667, 0.7804, 0.9167, 0.7037, 0.9167, 0.693, 0.25, 0.693, 0.25, 0.7037, 0.9167, 0.7037, 0.25, 0.7037, 0.25, 0.693, 0.9167, 0.693, 1.0, 1.0, 0.0, 1.0, 0.0, 0.0, 1.0, 0.0, 0.0, 0.0, 0.0, 1.0, 1.0, 1.0, 1.0, 0.0])
me_sphere_004.materials.append(mat_violetti_005)
me_sphere_004.materials.append(mat_pinkki_005)
me_sphere_004.update()
me_cylinder_003 = bpy.data.meshes.new('Cylinder.003')
me_cylinder_003.from_pydata([(0.06677, 0.3155, -0.57), (0.09259, -0.3327, -0.57), (-0.5313, 0.02753, -0.57), (0.01365, 0.1401, -0.5265), (0.02511, -0.1477, -0.5265), (-0.2519, 0.01222, -0.5265), (-0.09392, 0.00814, -0.4768), (0.09057, -0.09838, -0.4768), (0.08293, 0.0933, -0.4768), (0.05998, 0.1039, -0.1853), (0.05998, -0.1039, -0.1853), (-0.12, -1.417e-07, -0.1853), (-0.1932, 0.09871, -0.4139), (-0.1851, -0.1041, -0.4139), (-0.3803, 0.008613, -0.4139), (0.4578, 0.6306, -0.1321), (0.4578, -0.6758, -0.1321), (-0.6735, -0.0226, -0.1321), (-0.009992, 0.0142, -0.3295), (0.1754, -0.09283, -0.3295), (0.1677, 0.09977, -0.3295), (0.1578, 3.297, 0.04272), (-0.6736, 2.214, -0.03441), (-0.8426, 1.41, -0.09438), (1.163, 1.41, -0.09438), (0.9942, 2.214, -0.03442), (-0.03566, 0.05993, -0.1928), (0.3103, 0.06009, -0.1929), (0.4305, 0.0853, -0.05626), (0.535, 0.1883, -0.1139), (0.2063, -0.3443, -0.05626), (0.198, -0.4573, -0.1139), (0.1075, -0.01968, -0.04089), (-0.2193, -0.1076, -0.05626), (-0.4417, -0.1018, -0.1139), (0.001071, 0.3027, -0.05626), (-0.1098, 0.515, -0.1139), (2.64, 1.815, 0.005936), (1.241, 1.879, -0.05532), (0.448, 1.55, -0.1023), (1.554, -0.1223, -0.09727), (2.161, 0.4878, -0.05111), (-0.2799, 0.09145, -0.1763), (-0.08897, -0.197, -0.1755), (0.069, -3.098, 0.02388), (0.9566, -2.065, -0.05474), (1.168, -1.276, -0.1163), (-0.8353, -1.177, -0.1185), (-0.7091, -1.983, -0.05661), (0.4335, 0.1019, -0.2187), (0.08802, 0.1189, -0.2191), (2.642, -1.972, 0.02222), (2.229, -0.6473, -0.04513), (1.654, -0.0235, -0.09622), (0.464, -1.637, -0.08902), (1.239, -1.989, -0.03916), (0.04427, 0.1453, -0.1759), (-0.1609, -0.1331, -0.1747), (-2.551, -1.67, 0.05876), (-1.263, -1.769, -0.04324), (-0.5531, -1.467, -0.117), (-1.647, 0.2084, -0.09605), (-2.173, -0.3756, -0.02585), (0.04532, -0.05028, -0.2272), (-0.1435, 0.2386, -0.2236), (-2.685, 1.064, 0.0275), (-2.001, -0.1067, -0.05323), (-1.317, -0.563, -0.1132), (-0.5358, 1.283, -0.1015), (-1.351, 1.428, -0.04344), (0.2547, -0.3254, -0.2054), (0.3893, -0.006958, -0.2034), (-1.462, 1.743, 0.01481), (-1.376, 0.654, -0.05093), (-1.044, 0.06917, -0.1001), (0.1543, 1.066, -0.09098), (-0.3796, 1.483, -0.04332), (0.1645, -0.3709, -0.1758), (0.371, -0.1989, -0.1742), (-2.311, -0.2542, 0.05089), (-1.437, -0.7852, -0.0412), (-0.8255, -0.8267, -0.1079), (-0.9794, 0.7476, -0.08997), (-1.565, 0.5238, -0.02627), (0.1195, -0.04106, -0.2083), (0.09273, 0.2304, -0.2052), (1.167, -2.362, 0.01145), (1.332, -1.264, -0.04295), (1.143, -0.6015, -0.08458), (-0.2462, -1.288, -0.07901), (0.1767, -1.834, -0.03833), (0.0714, 0.1366, -0.1494), (-0.1681, 0.01816, -0.1485), (-1.021, -2.231, 0.01372), (-0.0293, -1.787, -0.05598), (0.4063, -1.283, -0.1091), (-0.9355, -0.5034, -0.1043), (-1.145, -1.139, -0.05197), (0.4083, -0.01318, -0.1937), (0.1768, 0.1211, -0.1929), (2.463, 0.3184, 0.00571), (1.523, 0.8692, -0.05244), (0.8625, 0.9258, -0.0968), (1.031, -0.6491, -0.09104), (1.663, -0.4403, -0.04766), (-0.1542, 0.1649, -0.1661), (-0.125, -0.1067, -0.1652), (1.353, 2.213, 0.04225), (0.3593, 1.759, -0.02476), (-0.07067, 1.268, -0.08097), (1.306, 0.5655, -0.09891), (1.504, 1.176, -0.03968), (-0.04341, 0.05906, -0.1831), (0.1941, -0.0619, -0.1862), (2.054, -0.9226, 0.04138), (1.583, -0.1415, -0.01459), (1.134, 0.1686, -0.06154), (0.6819, -1.041, -0.07652), (1.207, -1.147, -0.02705), (0.1334, 0.03113, -0.1468), (0.05563, -0.1775, -0.1494), (0.4773, -1.997, 0.02122), (0.9039, -1.177, -0.02075), (0.9396, -0.6363, -0.06147), (-0.3296, -0.9367, -0.09519), (-0.1514, -1.427, -0.04879), (0.3074, 0.1087, -0.1465), (0.08856, 0.05673, -0.1524), (-1.86, 0.6055, 0.0191), (-1.397, -0.162, -0.04293), (-0.9374, -0.4658, -0.08883), (-0.418, 0.7201, -0.07894), (-0.965, 0.8241, -0.03471), (0.1164, -0.3317, -0.1588), (0.2059, -0.1271, -0.1572), (-1.691, -1.203, 0.02949), (-0.8116, -1.236, -0.03387), (-0.3146, -1.016, -0.07884), (-1.006, 0.07148, -0.06037), (-1.386, -0.3314, -0.01852), (0.1447, -0.05677, -0.1426), (0.02536, 0.1307, -0.1395), (-0.342, 1.883, 0.04859), (-0.6995, 1.107, -0.02832), (-0.6758, 0.5959, -0.08406), (0.6159, 0.8732, -0.06905), (0.3745, 1.338, -0.01585), (0.06583, -0.1135, -0.1678), (0.2886, -0.06555, -0.1653), (1.376, 1.368, 0.0215), (0.4943, 1.193, -0.03821), (0.0506, 0.8622, -0.08175), (0.9891, -0.03727, -0.06901), (1.275, 0.4453, -0.02762), (-0.1846, -0.1822, -0.1462), (-0.02265, -0.3373, -0.1441), (3.348, -0.06398, 0.02949), (2.261, 0.7557, -0.04913), (1.46, 0.9162, -0.1107), (1.489, -1.089, -0.1129), (2.285, -0.9118, -0.051), (0.1317, 0.09506, -0.2131), (0.1368, -0.2508, -0.2135)], [], [(10, 19, 20, 9), (12, 13, 7, 8), (13, 14, 6, 7), (16, 10, 9, 15), (20, 19, 13, 12), (7, 6, 5, 4), (12, 8, 6, 14), (3, 4, 1, 0), (20, 12, 14, 18), (18, 14, 13, 19), (2, 5, 3, 0), (10, 16, 17, 11), (7, 4, 3, 8), (19, 10, 11, 18), (8, 3, 5, 6), (17, 15, 9, 11), (20, 18, 11, 9), (17, 16, 15), (0, 1, 2), (4, 5, 2, 1), (24, 25, 22, 23), (27, 24, 23, 26), (25, 21, 22), (32, 30, 28), (28, 30, 31, 29), (32, 33, 30), (30, 33, 34, 31), (33, 32, 35), (34, 33, 35, 36), (35, 32, 28), (35, 28, 29, 36), (40, 41, 38, 39), (43, 40, 39, 42), (41, 37, 38), (47, 48, 45, 46), (50, 47, 46, 49), (48, 44, 45), (54, 55, 52, 53), (57, 54, 53, 56), (55, 51, 52), (61, 62, 59, 60), (64, 61, 60, 63), (62, 58, 59), (68, 69, 66, 67), (71, 68, 67, 70), (69, 65, 66), (75, 76, 73, 74), (78, 75, 74, 77), (76, 72, 73), (82, 83, 80, 81), (85, 82, 81, 84), (83, 79, 80), (89, 90, 87, 88), (92, 89, 88, 91), (90, 86, 87), (96, 97, 94, 95), (99, 96, 95, 98), (97, 93, 94), (103, 104, 101, 102), (106, 103, 102, 105), (104, 100, 101), (110, 111, 108, 109), (113, 110, 109, 112), (111, 107, 108), (117, 118, 115, 116), (120, 117, 116, 119), (118, 114, 115), (124, 125, 122, 123), (127, 124, 123, 126), (125, 121, 122), (131, 132, 129, 130), (134, 131, 130, 133), (132, 128, 129), (138, 139, 136, 137), (141, 138, 137, 140), (139, 135, 136), (145, 146, 143, 144), (148, 145, 144, 147), (146, 142, 143), (152, 153, 150, 151), (155, 152, 151, 154), (153, 149, 150), (159, 160, 157, 158), (162, 159, 158, 161), (160, 156, 157)])
me_cylinder_003.polygons.foreach_set('use_smooth', [True] * 85)
me_cylinder_003.polygons.foreach_set('material_index', [0, 0, 0, 0, 0, 0, 0, 0, 0, 0, 0, 0, 0, 0, 0, 0, 0, 0, 0, 0, 2, 2, 2, 0, 0, 0, 0, 0, 0, 0, 0, 2, 2, 2, 2, 2, 2, 2, 2, 2, 2, 2, 2, 2, 2, 2, 2, 2, 2, 2, 2, 2, 2, 2, 2, 2, 2, 2, 2, 2, 2, 2, 2, 2, 2, 2, 2, 2, 2, 2, 2, 2, 2, 2, 2, 2, 2, 2, 2, 2, 2, 2, 2, 2, 2])
_uv = me_cylinder_003.uv_layers.new(name='UVMap')
_uv.uv.foreach_set('vector', [0.5833, 0.7037, 0.5833, 0.693, 0.9167, 0.693, 0.9167, 0.7037, 0.9167, 0.693, 0.5833, 0.693, 0.5833, 0.693, 0.9167, 0.693, 0.5833, 0.693, 0.25, 0.693, 0.25, 0.693, 0.5833, 0.693, 0.5833, 0.7491, 0.5833, 0.7037, 0.9167, 0.7037, 0.9167, 0.7491, 0.9167, 0.693, 0.5833, 0.693, 0.5833, 0.693, 0.9167, 0.693, 0.5833, 0.693, 0.25, 0.693, 0.25, 0.693, 0.5833, 0.693, 0.9167, 0.693, 0.9167, 0.693, 0.25, 0.693, 0.25, 0.693, 0.9167, 0.693, 0.5833, 0.693, 0.5833, 0.693, 0.9167, 0.693, 0.9167, 0.693, 0.9167, 0.693, 0.25, 0.693, 0.25, 0.693, 0.25, 0.693, 0.25, 0.693, 0.5833, 0.693, 0.5833, 0.693, 0.25, 0.693, 0.25, 0.693, 0.9167, 0.693, 0.9167, 0.693, 0.5833, 0.7037, 0.5833, 0.7491, 0.25, 0.7491, 0.25, 0.7037, 0.5833, 0.693, 0.5833, 0.693, 0.9167, 0.693, 0.9167, 0.693, 0.5833, 0.693, 0.5833, 0.7037, 0.25, 0.7037, 0.25, 0.693, 0.9167, 0.693, 0.9167, 0.693, 0.25, 0.693, 0.25, 0.693, 0.25, 0.7491, 0.9167, 0.7491, 0.9167, 0.7037, 0.25, 0.7037, 0.9167, 0.693, 0.25, 0.693, 0.25, 0.7037, 0.9167, 0.7037, 0.25, 0.7491, 0.5833, 0.7491, 0.9167, 0.7491, 0.9167, 0.693, 0.5833, 0.693, 0.25, 0.693, 0.5833, 0.693, 0.25, 0.693, 0.25, 0.693, 0.5833, 0.693, 0.1513, 0.3046, 0.4395, 0.1105, 0.8854, 0.5622, 0.6876, 0.8478, 0.005795, 0.8665, 0.1513, 0.3046, 0.6876, 0.8478, 0.1241, 0.9863, 0.4395, 0.1105, 0.9905, 0.01572, 0.8854, 0.5622, 0.3, 1.0, 0.2667, 0.7804, 0.5333, 0.7804, 0.5333, 0.7804, 0.2667, 0.7804, 0.2667, 0.5565, 0.5333, 0.5565, 0.03333, 1.0, 0.0, 0.7804, 0.2667, 0.7804, 0.2667, 0.7804, 0.0, 0.7804, 0.0, 0.5565, 0.2667, 0.5565, 1.0, 0.7804, 0.8333, 1.0, 0.8, 0.7804, 1.0, 0.5565, 1.0, 0.7804, 0.8, 0.7804, 0.8, 0.5565, 0.8, 0.7804, 0.5667, 1.0, 0.5333, 0.7804, 0.8, 0.7804, 0.5333, 0.7804, 0.5333, 0.5565, 0.8, 0.5565, 0.1513, 0.3046, 0.4395, 0.1105, 0.8854, 0.5622, 0.6876, 0.8478, 0.005795, 0.8665, 0.1513, 0.3046, 0.6876, 0.8478, 0.1241, 0.9863, 0.4395, 0.1105, 0.9905, 0.01572, 0.8854, 0.5622, 0.1513, 0.3046, 0.4395, 0.1105, 0.8854, 0.5622, 0.6876, 0.8478, 0.005795, 0.8665, 0.1513, 0.3046, 0.6876, 0.8478, 0.1241, 0.9863, 0.4395, 0.1105, 0.9905, 0.01572, 0.8854, 0.5622, 0.1513, 0.3046, 0.4395, 0.1105, 0.8854, 0.5622, 0.6876, 0.8478, 0.005795, 0.8665, 0.1513, 0.3046, 0.6876, 0.8478, 0.1241, 0.9863, 0.4395, 0.1105, 0.9905, 0.01572, 0.8854, 0.5622, 0.1513, 0.3046, 0.4395, 0.1105, 0.8854, 0.5622, 0.6876, 0.8478, 0.005795, 0.8665, 0.1513, 0.3046, 0.6876, 0.8478, 0.1241, 0.9863, 0.4395, 0.1105, 0.9905, 0.01572, 0.8854, 0.5622, 0.1513, 0.3046, 0.4395, 0.1105, 0.8854, 0.5622, 0.6876, 0.8478, 0.005795, 0.8665, 0.1513, 0.3046, 0.6876, 0.8478, 0.1241, 0.9863, 0.4395, 0.1105, 0.9905, 0.01572, 0.8854, 0.5622, 0.1513, 0.3046, 0.4395, 0.1105, 0.8854, 0.5622, 0.6876, 0.8478, 0.005795, 0.8665, 0.1513, 0.3046, 0.6876, 0.8478, 0.1241, 0.9863, 0.4395, 0.1105, 0.9905, 0.01572, 0.8854, 0.5622, 0.1513, 0.3046, 0.4395, 0.1105, 0.8854, 0.5622, 0.6876, 0.8478, 0.005795, 0.8665, 0.1513, 0.3046, 0.6876, 0.8478, 0.1241, 0.9863, 0.4395, 0.1105, 0.9905, 0.01572, 0.8854, 0.5622, 0.1513, 0.3046, 0.4395, 0.1105, 0.8854, 0.5622, 0.6876, 0.8478, 0.005795, 0.8665, 0.1513, 0.3046, 0.6876, 0.8478, 0.1241, 0.9863, 0.4395, 0.1105, 0.9905, 0.01572, 0.8854, 0.5622, 0.1513, 0.3046, 0.4395, 0.1105, 0.8854, 0.5622, 0.6876, 0.8478, 0.005795, 0.8665, 0.1513, 0.3046, 0.6876, 0.8478, 0.1241, 0.9863, 0.4395, 0.1105, 0.9905, 0.01572, 0.8854, 0.5622, 0.1513, 0.3046, 0.4395, 0.1105, 0.8854, 0.5622, 0.6876, 0.8478, 0.005795, 0.8665, 0.1513, 0.3046, 0.6876, 0.8478, 0.1241, 0.9863, 0.4395, 0.1105, 0.9905, 0.01572, 0.8854, 0.5622, 0.1513, 0.3046, 0.4395, 0.1105, 0.8854, 0.5622, 0.6876, 0.8478, 0.005795, 0.8665, 0.1513, 0.3046, 0.6876, 0.8478, 0.1241, 0.9863, 0.4395, 0.1105, 0.9905, 0.01572, 0.8854, 0.5622, 0.1513, 0.3046, 0.4395, 0.1105, 0.8854, 0.5622, 0.6876, 0.8478, 0.005795, 0.8665, 0.1513, 0.3046, 0.6876, 0.8478, 0.1241, 0.9863, 0.4395, 0.1105, 0.9905, 0.01572, 0.8854, 0.5622, 0.1513, 0.3046, 0.4395, 0.1105, 0.8854, 0.5622, 0.6876, 0.8478, 0.005795, 0.8665, 0.1513, 0.3046, 0.6876, 0.8478, 0.1241, 0.9863, 0.4395, 0.1105, 0.9905, 0.01572, 0.8854, 0.5622, 0.1513, 0.3046, 0.4395, 0.1105, 0.8854, 0.5622, 0.6876, 0.8478, 0.005795, 0.8665, 0.1513, 0.3046, 0.6876, 0.8478, 0.1241, 0.9863, 0.4395, 0.1105, 0.9905, 0.01572, 0.8854, 0.5622, 0.1513, 0.3046, 0.4395, 0.1105, 0.8854, 0.5622, 0.6876, 0.8478, 0.005795, 0.8665, 0.1513, 0.3046, 0.6876, 0.8478, 0.1241, 0.9863, 0.4395, 0.1105, 0.9905, 0.01572, 0.8854, 0.5622, 0.1513, 0.3046, 0.4395, 0.1105, 0.8854, 0.5622, 0.6876, 0.8478, 0.005795, 0.8665, 0.1513, 0.3046, 0.6876, 0.8478, 0.1241, 0.9863, 0.4395, 0.1105, 0.9905, 0.01572, 0.8854, 0.5622, 0.1513, 0.3046, 0.4395, 0.1105, 0.8854, 0.5622, 0.6876, 0.8478, 0.005795, 0.8665, 0.1513, 0.3046, 0.6876, 0.8478, 0.1241, 0.9863, 0.4395, 0.1105, 0.9905, 0.01572, 0.8854, 0.5622, 0.1513, 0.3046, 0.4395, 0.1105, 0.8854, 0.5622, 0.6876, 0.8478, 0.005795, 0.8665, 0.1513, 0.3046, 0.6876, 0.8478, 0.1241, 0.9863, 0.4395, 0.1105, 0.9905, 0.01572, 0.8854, 0.5622])
me_cylinder_003.materials.append(mat_violetti_006)
me_cylinder_003.materials.append(mat_pinkki_006)
me_cylinder_003.materials.append(mat_petal_lowpoly_003)
me_cylinder_003.update()
me_plane_003 = bpy.data.meshes.new('Plane.003')
me_plane_003.from_pydata([(-0.001628, 0.9951, 0.09204), (-0.5667, 0.1812, 0.1012), (-0.6816, -0.4287, 0.09881), (0.6818, -0.4287, 0.09881), (0.5669, 0.1812, 0.1012), (-0.1331, -1.448, 0.1022), (0.102, -1.448, 0.102)], [], [(3, 4, 1, 2), (6, 3, 2, 5), (4, 0, 1)])
me_plane_003.polygons.foreach_set('use_smooth', [True] * 3)
me_plane_003.polygons.foreach_set('material_index', [1, 1, 1])
_uv = me_plane_003.uv_layers.new(name='UVMap')
_uv.uv.foreach_set('vector', [0.1513, 0.3046, 0.4395, 0.1105, 0.8854, 0.5622, 0.6876, 0.8478, 0.005795, 0.8665, 0.1513, 0.3046, 0.6876, 0.8478, 0.1241, 0.9863, 0.4395, 0.1105, 0.9905, 0.01572, 0.8854, 0.5622])
me_plane_003.materials.append(mat_pinkki)
me_plane_003.materials.append(mat_petal_lowpoly)
me_plane_003.update()
me_sphere_002 = bpy.data.meshes.new('Sphere.002')
me_sphere_002.from_pydata([(0.5879, 0.191, 0.7398), (0.778, 0.3784, -0.2363), (0.1798, -0.5911, 0.7398), (0.1646, -0.7967, -0.2363), (-0.0001446, -8.697e-05, 1.0), (-0.5951, -0.1601, 0.7398), (-0.9998, -0.1496, -0.2363), (-0.1939, 0.5867, 0.7398), (-0.3957, 0.9731, -0.2363)], [], [(4, 2, 0), (0, 2, 3, 1), (4, 5, 2), (2, 5, 6, 3), (5, 4, 7), (6, 5, 7, 8), (7, 4, 0), (7, 0, 1, 8)])
me_sphere_002.polygons.foreach_set('use_smooth', [True] * 8)
_uv = me_sphere_002.uv_layers.new(name='UVMap')
_uv.uv.foreach_set('vector', [0.3, 1.0, 0.2667, 0.7804, 0.5333, 0.7804, 0.5333, 0.7804, 0.2667, 0.7804, 0.2667, 0.5565, 0.5333, 0.5565, 0.03333, 1.0, 0.0, 0.7804, 0.2667, 0.7804, 0.2667, 0.7804, 0.0, 0.7804, 0.0, 0.5565, 0.2667, 0.5565, 1.0, 0.7804, 0.8333, 1.0, 0.8, 0.7804, 1.0, 0.5565, 1.0, 0.7804, 0.8, 0.7804, 0.8, 0.5565, 0.8, 0.7804, 0.5667, 1.0, 0.5333, 0.7804, 0.8, 0.7804, 0.5333, 0.7804, 0.5333, 0.5565, 0.8, 0.5565])
me_sphere_002.materials.append(mat_violetti)
me_sphere_002.update()
me_cylinder_001 = bpy.data.meshes.new('Cylinder.001')
me_cylinder_001.from_pydata([(0.06677, 0.3155, -0.57), (0.09259, -0.3327, -0.57), (-0.5313, 0.02753, -0.57), (0.01365, 0.1401, -0.5265), (0.02511, -0.1477, -0.5265), (-0.2519, 0.01222, -0.5265), (-0.09392, 0.00814, -0.4768), (0.09057, -0.09838, -0.4768), (0.08293, 0.0933, -0.4768), (0.05998, 0.1039, -0.1853), (0.05998, -0.1039, -0.1853), (-0.12, -1.417e-07, -0.1853), (-0.1932, 0.09871, -0.4139), (-0.1851, -0.1041, -0.4139), (-0.3803, 0.008613, -0.4139), (0.4578, 0.6306, -0.1321), (0.4578, -0.6758, -0.1321), (-0.6735, -0.0226, -0.1321), (-0.009992, 0.0142, -0.3295), (0.1754, -0.09283, -0.3295), (0.1677, 0.09977, -0.3295)], [], [(10, 19, 20, 9), (12, 13, 7, 8), (13, 14, 6, 7), (16, 10, 9, 15), (20, 19, 13, 12), (7, 6, 5, 4), (12, 8, 6, 14), (3, 4, 1, 0), (20, 12, 14, 18), (18, 14, 13, 19), (2, 5, 3, 0), (10, 16, 17, 11), (7, 4, 3, 8), (19, 10, 11, 18), (8, 3, 5, 6), (17, 15, 9, 11), (20, 18, 11, 9), (17, 16, 15), (0, 1, 2), (4, 5, 2, 1)])
me_cylinder_001.polygons.foreach_set('use_smooth', [True] * 20)
_uv = me_cylinder_001.uv_layers.new(name='UVMap')
_uv.uv.foreach_set('vector', [0.5833, 0.7037, 0.5833, 0.693, 0.9167, 0.693, 0.9167, 0.7037, 0.9167, 0.693, 0.5833, 0.693, 0.5833, 0.693, 0.9167, 0.693, 0.5833, 0.693, 0.25, 0.693, 0.25, 0.693, 0.5833, 0.693, 0.5833, 0.7491, 0.5833, 0.7037, 0.9167, 0.7037, 0.9167, 0.7491, 0.9167, 0.693, 0.5833, 0.693, 0.5833, 0.693, 0.9167, 0.693, 0.5833, 0.693, 0.25, 0.693, 0.25, 0.693, 0.5833, 0.693, 0.9167, 0.693, 0.9167, 0.693, 0.25, 0.693, 0.25, 0.693, 0.9167, 0.693, 0.5833, 0.693, 0.5833, 0.693, 0.9167, 0.693, 0.9167, 0.693, 0.9167, 0.693, 0.25, 0.693, 0.25, 0.693, 0.25, 0.693, 0.25, 0.693, 0.5833, 0.693, 0.5833, 0.693, 0.25, 0.693, 0.25, 0.693, 0.9167, 0.693, 0.9167, 0.693, 0.5833, 0.7037, 0.5833, 0.7491, 0.25, 0.7491, 0.25, 0.7037, 0.5833, 0.693, 0.5833, 0.693, 0.9167, 0.693, 0.9167, 0.693, 0.5833, 0.693, 0.5833, 0.7037, 0.25, 0.7037, 0.25, 0.693, 0.9167, 0.693, 0.9167, 0.693, 0.25, 0.693, 0.25, 0.693, 0.25, 0.7491, 0.9167, 0.7491, 0.9167, 0.7037, 0.25, 0.7037, 0.9167, 0.693, 0.25, 0.693, 0.25, 0.7037, 0.9167, 0.7037, 0.25, 0.7491, 0.5833, 0.7491, 0.9167, 0.7491, 0.9167, 0.693, 0.5833, 0.693, 0.25, 0.693, 0.5833, 0.693, 0.25, 0.693, 0.25, 0.693, 0.5833, 0.693])
me_cylinder_001.materials.append(mat_violetti)
me_cylinder_001.update()
me_plane_001 = bpy.data.meshes.new('Plane.001')
me_plane_001.from_pydata([(0.407, -0.9572, 0.1095), (-0.4068, -0.9572, 0.1106), (-0.001628, 0.9951, 0.09204), (0.001484, 0.9951, 0.09204), (-0.1433, 0.7109, 0.1344), (-0.5667, 0.1812, 0.1012), (-0.6816, -0.4287, 0.09881), (0.6818, -0.4287, 0.09881), (0.5669, 0.1812, 0.1012), (0.1434, 0.7109, 0.134), (-0.1649, -1.228, 0.1126), (0.1646, -1.228, 0.1123), (-0.1506, -1.319, 0.1106), (0.1502, -1.319, 0.1103)], [], [(2, 4, 9, 3), (7, 8, 5, 6), (0, 7, 6, 1), (11, 0, 1, 10), (13, 11, 10, 12), (8, 9, 4, 5)])
me_plane_001.polygons.foreach_set('use_smooth', [True] * 6)
_uv = me_plane_001.uv_layers.new(name='UVMap')
_uv.uv.foreach_set('vector', [0.9905, 0.01572, 0.9303, 0.1847, 0.8175, 0.07045, 0.9878, 0.01396, 0.1513, 0.3046, 0.4395, 0.1105, 0.8854, 0.5622, 0.6876, 0.8478, 0.04876, 0.622, 0.1513, 0.3046, 0.6876, 0.8478, 0.3689, 0.9463, 0.03622, 0.8251, 0.04876, 0.622, 0.3689, 0.9463, 0.1658, 0.9564, 0.005795, 0.8665, 0.03622, 0.8251, 0.1658, 0.9564, 0.1241, 0.9863, 0.4395, 0.1105, 0.8175, 0.07045, 0.9303, 0.1847, 0.8854, 0.5622])
me_plane_001.materials.append(mat_petal_lowpoly)
me_plane_001.update()
me_plane_002 = bpy.data.meshes.new('Plane.002')
me_plane_002.from_pydata([(-0.3275, -1.029, 0.1104), (0.3275, -1.029, 0.1093), (-0.001709, 0.9946, 0.09027), (0.001403, 0.9946, 0.09027), (-0.1434, 0.7105, 0.1327), (-0.3612, 0.4264, 0.1071), (-0.5396, 0.1419, 0.09705), (-0.6543, -0.1431, 0.09705), (-0.6817, -0.4291, 0.09705), (-0.6125, -0.7184, 0.09705), (0.6125, -0.7184, 0.09705), (0.6817, -0.4291, 0.09705), (0.6543, -0.1431, 0.09705), (0.5396, 0.1419, 0.09705), (0.3612, 0.4264, 0.1059), (0.1433, 0.7105, 0.1322), (-0.165, -1.228, 0.1108), (0.1645, -1.228, 0.1105), (-0.1955, -1.033, 0.1074), (0.02987, -0.1431, 0.02668), (0.1904, -1.033, 0.1074), (0.0006134, 0.9946, 0.08793), (-0.04273, -0.1431, 0.02668), (0.3276, -1.03, 0.167), (0.4044, -0.7184, 0.1079), (0.02973, -0.4291, 0.02622), (-0.4161, -0.7184, 0.1079), (0.4543, -0.4291, 0.1079), (-0.04312, -0.4291, 0.02622), (-0.4677, -0.4291, 0.1079), (0.4361, -0.1431, 0.1079), (0.02995, -0.7184, 0.02753), (-0.4489, -0.1431, 0.1079), (0.3565, 0.1419, 0.1079), (-0.04197, -0.7184, 0.02753), (-0.3663, 0.1419, 0.1079), (0.2277, 0.4264, 0.1079), (0.0006134, 0.9946, 0.1114), (-0.2328, 0.4264, 0.1079), (0.07568, 0.7105, 0.1074), (-0.0009426, 0.9946, 0.1114), (-0.07769, 0.7105, 0.1072), (-0.06333, -1.228, 0.09301), (-0.03459, -1.033, 0.05266), (0.0603, -1.228, 0.09301), (-0.1507, -1.319, 0.1088), (0.1501, -1.319, 0.1085), (-0.0579, -1.319, 0.09256), (0.02826, -1.033, 0.05257), (0.05495, -1.319, 0.09256), (0.02826, -1.033, -0.005603), (-0.03459, -1.033, -0.005519), (-0.0009426, 0.9946, 0.08793), (-0.3275, -1.03, 0.1681), (-0.04197, -0.7184, -0.03064), (0.02995, -0.7184, -0.03065), (-0.04312, -0.4291, -0.03196), (0.02973, -0.4291, -0.03195), (-0.04273, -0.1431, -0.0315), (0.02987, -0.1431, -0.0315), (-0.04071, 0.1419, -0.02906), (0.03013, 0.1419, -0.02909), (-0.03603, 0.4264, -0.01692), (0.02903, 0.4264, -0.01704), (0.01914, 0.7105, 0.01704), (-0.02169, 0.7105, 0.01709), (-0.0292, -1.228, 0.05912), (0.02572, -1.228, 0.059), (0.02578, -1.319, 0.06387), (-0.02912, -1.319, 0.06399), (-0.04071, 0.1419, 0.02911), (0.03013, 0.1419, 0.02909), (-0.03603, 0.4264, 0.04126), (0.02903, 0.4264, 0.04114), (0.01914, 0.7105, 0.07522), (-0.02169, 0.7105, 0.07527), (-0.0292, -1.228, 0.0771), (0.02572, -1.228, 0.07698), (0.02578, -1.319, 0.07707), (-0.02912, -1.319, 0.07719), (-0.001628, 0.9943, 0.148), (0.001484, 0.9943, 0.148), (-0.1433, 0.7101, 0.1904), (-0.3612, 0.4261, 0.1648), (-0.5395, 0.1416, 0.1547), (-0.6542, -0.1435, 0.1547), (-0.6816, -0.4295, 0.1547), (-0.6124, -0.7188, 0.1547), (0.6125, -0.7188, 0.1547), (0.6818, -0.4295, 0.1547), (0.6544, -0.1435, 0.1547), (0.5397, 0.1416, 0.1547), (0.3613, 0.4261, 0.1636), (0.1434, 0.7101, 0.1899), (-0.1649, -1.229, 0.1685), (0.1646, -1.229, 0.1682), (-0.1954, -1.033, 0.1651), (0.02996, -0.1435, 0.08437), (0.1904, -1.033, 0.1651), (0.000695, 0.9943, 0.1456), (-0.04264, -0.1435, 0.08437), (0.4045, -0.7188, 0.1655), (0.02982, -0.4295, 0.08392), (-0.4161, -0.7188, 0.1655), (0.4544, -0.4295, 0.1655), (-0.04304, -0.4295, 0.08391), (-0.4676, -0.4295, 0.1655), (0.4362, -0.1435, 0.1655), (0.03003, -0.7188, 0.08522), (-0.4489, -0.1435, 0.1655), (0.3566, 0.1416, 0.1655), (-0.04189, -0.7188, 0.08523), (-0.3662, 0.1416, 0.1655), (0.2278, 0.4261, 0.1655), (0.000695, 0.9943, 0.1691), (-0.2327, 0.4261, 0.1655), (0.07576, 0.7101, 0.1651), (-0.000861, 0.9943, 0.1691), (-0.0776, 0.7101, 0.1649), (-0.06325, -1.229, 0.1507), (-0.0345, -1.033, 0.1104), (0.06039, -1.229, 0.1507), (-0.1506, -1.319, 0.1665), (0.1502, -1.319, 0.1662), (-0.05781, -1.319, 0.1503), (0.02835, -1.033, 0.1103), (0.05503, -1.319, 0.1503), (0.02835, -1.033, 0.05209), (-0.0345, -1.033, 0.05218), (-0.000861, 0.9943, 0.1456), (-0.04189, -0.7188, 0.02705), (0.03003, -0.7188, 0.02705), (-0.04304, -0.4295, 0.02574), (0.02982, -0.4295, 0.02574), (-0.04264, -0.1435, 0.02619), (0.02996, -0.1435, 0.0262), (-0.04063, 0.1416, 0.02863), (0.03021, 0.1416, 0.02861), (-0.03595, 0.4261, 0.04078), (0.02911, 0.4261, 0.04066), (0.01922, 0.7101, 0.07474), (-0.02161, 0.7101, 0.07479), (-0.02911, -1.229, 0.1168), (0.0258, -1.229, 0.1167), (0.02586, -1.319, 0.1216), (-0.02904, -1.319, 0.1217), (-0.04063, 0.1416, 0.08681), (0.03021, 0.1416, 0.08678), (-0.03595, 0.4261, 0.09895), (0.02911, 0.4261, 0.09883), (0.01922, 0.7101, 0.1329), (-0.02161, 0.7101, 0.133), (-0.02911, -1.229, 0.1348), (0.0258, -1.229, 0.1347), (0.02586, -1.319, 0.1348), (-0.02904, -1.319, 0.1349)], [], [(39, 21, 3, 15), (20, 24, 10, 1), (24, 27, 11, 10), (27, 30, 12, 11), (30, 33, 13, 12), (33, 36, 14, 13), (36, 39, 15, 14), (18, 42, 16, 0), (1, 17, 44, 20), (64, 21, 39), (50, 55, 24, 20), (5, 4, 41, 38), (66, 69, 47, 42), (38, 41, 65, 62), (6, 5, 38, 35), (63, 64, 39, 36), (35, 38, 62, 60), (7, 6, 35, 32), (61, 63, 36, 33), (32, 35, 60, 58), (8, 7, 32, 29), (59, 61, 33, 30), (29, 32, 58, 56), (9, 8, 29, 26), (57, 59, 30, 27), (26, 29, 56, 54), (0, 9, 26, 18), (51, 66, 42, 18), (20, 44, 67, 50), (4, 2, 52, 41), (55, 57, 27, 24), (41, 52, 65), (44, 49, 68, 67), (17, 46, 49, 44), (43, 48, 77, 76), (42, 47, 45, 16), (51, 43, 76, 66), (21, 37, 40, 52), (57, 25, 19, 59), (64, 74, 37, 21), (65, 75, 72, 62), (54, 34, 43, 51), (60, 70, 22, 58), (50, 48, 31, 55), (63, 73, 74, 64), (18, 26, 54, 51), (73, 72, 75, 74), (71, 70, 72, 73), (19, 22, 70, 71), (25, 28, 22, 19), (31, 34, 28, 25), (48, 43, 34, 31), (74, 75, 40, 37), (78, 79, 76, 77), (58, 22, 28, 56), (61, 71, 73, 63), (52, 40, 75, 65), (62, 72, 70, 60), (69, 79, 78, 68), (67, 77, 48, 50), (55, 31, 25, 57), (68, 78, 77, 67), (56, 28, 34, 54), (59, 19, 71, 61), (66, 76, 79, 69), (116, 93, 81, 99), (98, 23, 88, 101), (101, 88, 89, 104), (104, 89, 90, 107), (107, 90, 91, 110), (110, 91, 92, 113), (113, 92, 93, 116), (96, 53, 94, 119), (23, 98, 121, 95), (140, 116, 99), (127, 98, 101, 131), (83, 115, 118, 82), (142, 119, 124, 145), (115, 138, 141, 118), (84, 112, 115, 83), (139, 113, 116, 140), (112, 136, 138, 115), (85, 109, 112, 84), (137, 110, 113, 139), (109, 134, 136, 112), (86, 106, 109, 85), (135, 107, 110, 137), (106, 132, 134, 109), (87, 103, 106, 86), (133, 104, 107, 135), (103, 130, 132, 106), (53, 96, 103, 87), (128, 96, 119, 142), (98, 127, 143, 121), (82, 118, 129, 80), (131, 101, 104, 133), (118, 141, 129), (121, 143, 144, 126), (95, 121, 126, 123), (120, 152, 153, 125), (119, 94, 122, 124), (128, 142, 152, 120), (99, 129, 117, 114), (133, 135, 97, 102), (140, 99, 114, 150), (141, 138, 148, 151), (130, 128, 120, 111), (136, 134, 100, 146), (127, 131, 108, 125), (139, 140, 150, 149), (96, 128, 130, 103), (149, 150, 151, 148), (147, 149, 148, 146), (97, 147, 146, 100), (102, 97, 100, 105), (108, 102, 105, 111), (125, 108, 111, 120), (150, 114, 117, 151), (154, 153, 152, 155), (134, 132, 105, 100), (137, 139, 149, 147), (129, 141, 151, 117), (138, 136, 146, 148), (145, 144, 154, 155), (143, 127, 125, 153), (131, 133, 102, 108), (144, 143, 153, 154), (132, 130, 111, 105), (135, 137, 147, 97), (142, 145, 155, 152), (46, 17, 95, 123), (8, 9, 87, 86), (17, 1, 23, 95), (49, 46, 123, 126), (15, 3, 81, 93), (16, 45, 122, 94), (1, 10, 88, 23), (45, 47, 124, 122), (52, 2, 80, 129), (10, 11, 89, 88), (2, 4, 82, 80), (11, 12, 90, 89), (4, 5, 83, 82), (47, 69, 145, 124), (12, 13, 91, 90), (3, 21, 99, 81), (5, 6, 84, 83), (68, 49, 126, 144), (21, 52, 129, 99), (69, 68, 144, 145), (13, 14, 92, 91), (6, 7, 85, 84), (9, 0, 53, 87), (14, 15, 93, 92), (7, 8, 86, 85), (0, 16, 94, 53)])
me_plane_002.polygons.foreach_set('use_smooth', [True] * 156)
_uv = me_plane_002.uv_layers.new(name='UVMap')
_uv.uv.foreach_set('vector', [0.7464, 0.8571, 0.7464, 1.0, 1.0, 1.0, 1.0, 0.8571, 0.7464, 0.0, 0.7464, 0.1429, 1.0, 0.1429, 1.0, 0.0, 0.7464, 0.1429, 0.7464, 0.2857, 1.0, 0.2857, 1.0, 0.1429, 0.7464, 0.2857, 0.7464, 0.4286, 1.0, 0.4286, 1.0, 0.2857, 0.7464, 0.4286, 0.7464, 0.5714, 1.0, 0.5714, 1.0, 0.4286, 0.7464, 0.5714, 0.7464, 0.7143, 1.0, 0.7143, 1.0, 0.5714, 0.7464, 0.7143, 0.7464, 0.8571, 1.0, 0.8571, 1.0, 0.7143, 0.2464, 0.0, 0.2464, 0.0, 0.0, 0.0, 0.0, 0.0, 1.0, 0.0, 1.0, 0.0, 0.7464, 0.0, 0.7464, 0.0, 0.5628, 0.8571, 0.7464, 1.0, 0.7464, 0.8571, 0.537, 0.0, 0.5183, 0.1429, 0.7464, 0.1429, 0.7464, 0.0, 0.0, 0.7143, 0.0, 0.8571, 0.2464, 0.8571, 0.2464, 0.7143, 0.3851, 0.0, 0.3745, 0.0, 0.2464, 0.0, 0.2464, 0.0, 0.2464, 0.7143, 0.2464, 0.8571, 0.4297, 0.8571, 0.4609, 0.7143, 0.0, 0.5714, 0.0, 0.7143, 0.2464, 0.7143, 0.2464, 0.5714, 0.5316, 0.7143, 0.5628, 0.8571, 0.7464, 0.8571, 0.7464, 0.7143, 0.2464, 0.5714, 0.2464, 0.7143, 0.4609, 0.7143, 0.4718, 0.5714, 0.0, 0.4286, 0.0, 0.5714, 0.2464, 0.5714, 0.2464, 0.4286, 0.5208, 0.5714, 0.5316, 0.7143, 0.7464, 0.7143, 0.7464, 0.5714, 0.2464, 0.4286, 0.2464, 0.5714, 0.4718, 0.5714, 0.4759, 0.4286, 0.0, 0.2857, 0.0, 0.4286, 0.2464, 0.4286, 0.2464, 0.2857, 0.5169, 0.4286, 0.5208, 0.5714, 0.7464, 0.5714, 0.7464, 0.4286, 0.2464, 0.2857, 0.2464, 0.4286, 0.4759, 0.4286, 0.4766, 0.2857, 0.0, 0.1429, 0.0, 0.2857, 0.2464, 0.2857, 0.2464, 0.1429, 0.5161, 0.2857, 0.5169, 0.4286, 0.7464, 0.4286, 0.7464, 0.2857, 0.2464, 0.1429, 0.2464, 0.2857, 0.4766, 0.2857, 0.4745, 0.1429, 0.0, 0.0, 0.0, 0.1429, 0.2464, 0.1429, 0.2464, 0.0, 0.4556, 0.0, 0.3851, 0.0, 0.2464, 0.0, 0.2464, 0.0, 0.7464, 0.0, 0.7464, 0.0, 0.6072, 0.0, 0.537, 0.0, 0.0, 0.8571, 0.0, 1.0, 0.2464, 1.0, 0.2464, 0.8571, 0.5183, 0.1429, 0.5161, 0.2857, 0.7464, 0.2857, 0.7464, 0.1429, 0.2464, 0.8571, 0.2464, 1.0, 0.4297, 0.8571, 0.7464, 0.0, 0.7464, 0.0, 0.6177, 0.0, 0.6072, 0.0, 1.0, 0.0, 1.0, 0.0, 0.7464, 0.0, 0.7464, 0.0, 0.4556, 0.0, 0.537, 0.0, 0.6072, 0.0, 0.3851, 0.0, 0.2464, 0.0, 0.2464, 0.0, 0.0, 0.0, 0.0, 0.0, 0.4556, 0.0, 0.4556, 0.0, 0.3851, 0.0, 0.3851, 0.0, 0.0, 0.0, 0.0, 0.0, 0.0, 0.0, 0.0, 0.0, 0.5161, 0.2857, 0.5161, 0.2857, 0.5169, 0.4286, 0.5169, 0.4286, 0.5628, 0.8571, 0.5628, 0.8571, 0.7464, 1.0, 0.7464, 1.0, 0.4297, 0.8571, 0.4297, 0.8571, 0.4609, 0.7143, 0.4609, 0.7143, 0.4745, 0.1429, 0.4745, 0.1429, 0.4556, 0.0, 0.4556, 0.0, 0.4718, 0.5714, 0.4718, 0.5714, 0.4759, 0.4286, 0.4759, 0.4286, 0.537, 0.0, 0.537, 0.0, 0.5183, 0.1429, 0.5183, 0.1429, 0.5316, 0.7143, 0.5316, 0.7143, 0.5628, 0.8571, 0.5628, 0.8571, 0.2464, 0.0, 0.2464, 0.1429, 0.4745, 0.1429, 0.4556, 0.0, 0.5316, 0.7143, 0.4609, 0.7143, 0.4297, 0.8571, 0.5628, 0.8571, 0.5208, 0.5714, 0.4718, 0.5714, 0.4609, 0.7143, 0.5316, 0.7143, 0.5169, 0.4286, 0.4759, 0.4286, 0.4718, 0.5714, 0.5208, 0.5714, 0.5161, 0.2857, 0.4766, 0.2857, 0.4759, 0.4286, 0.5169, 0.4286, 0.5183, 0.1429, 0.4745, 0.1429, 0.4766, 0.2857, 0.5161, 0.2857, 0.537, 0.0, 0.4556, 0.0, 0.4745, 0.1429, 0.5183, 0.1429, 0.5628, 0.8571, 0.4297, 0.8571, 0.2464, 1.0, 0.7464, 1.0, 0.6177, 0.0, 0.3745, 0.0, 0.3851, 0.0, 0.6072, 0.0, 0.4759, 0.4286, 0.4759, 0.4286, 0.4766, 0.2857, 0.4766, 0.2857, 0.5208, 0.5714, 0.5208, 0.5714, 0.5316, 0.7143, 0.5316, 0.7143, 0.2464, 1.0, 0.2464, 1.0, 0.4297, 0.8571, 0.4297, 0.8571, 0.4609, 0.7143, 0.4609, 0.7143, 0.4718, 0.5714, 0.4718, 0.5714, 0.0, 0.0, 0.0, 0.0, 0.0, 0.0, 0.0, 0.0, 0.6072, 0.0, 0.6072, 0.0, 0.537, 0.0, 0.537, 0.0, 0.5183, 0.1429, 0.5183, 0.1429, 0.5161, 0.2857, 0.5161, 0.2857, 0.6177, 0.0, 0.6177, 0.0, 0.6072, 0.0, 0.6072, 0.0, 0.4766, 0.2857, 0.4766, 0.2857, 0.4745, 0.1429, 0.4745, 0.1429, 0.5169, 0.4286, 0.5169, 0.4286, 0.5208, 0.5714, 0.5208, 0.5714, 0.3851, 0.0, 0.3851, 0.0, 0.3745, 0.0, 0.3745, 0.0, 0.7464, 0.8571, 1.0, 0.8571, 1.0, 1.0, 0.7464, 1.0, 0.7464, 0.0, 1.0, 0.0, 1.0, 0.1429, 0.7464, 0.1429, 0.7464, 0.1429, 1.0, 0.1429, 1.0, 0.2857, 0.7464, 0.2857, 0.7464, 0.2857, 1.0, 0.2857, 1.0, 0.4286, 0.7464, 0.4286, 0.7464, 0.4286, 1.0, 0.4286, 1.0, 0.5714, 0.7464, 0.5714, 0.7464, 0.5714, 1.0, 0.5714, 1.0, 0.7143, 0.7464, 0.7143, 0.7464, 0.7143, 1.0, 0.7143, 1.0, 0.8571, 0.7464, 0.8571, 0.2464, 0.0, 0.0, 0.0, 0.0, 0.0, 0.2464, 0.0, 1.0, 0.0, 0.7464, 0.0, 0.7464, 0.0, 1.0, 0.0, 0.5628, 0.8571, 0.7464, 0.8571, 0.7464, 1.0, 0.537, 0.0, 0.7464, 0.0, 0.7464, 0.1429, 0.5183, 0.1429, 0.0, 0.7143, 0.2464, 0.7143, 0.2464, 0.8571, 0.0, 0.8571, 0.3851, 0.0, 0.2464, 0.0, 0.2464, 0.0, 0.3745, 0.0, 0.2464, 0.7143, 0.4609, 0.7143, 0.4297, 0.8571, 0.2464, 0.8571, 0.0, 0.5714, 0.2464, 0.5714, 0.2464, 0.7143, 0.0, 0.7143, 0.5316, 0.7143, 0.7464, 0.7143, 0.7464, 0.8571, 0.5628, 0.8571, 0.2464, 0.5714, 0.4718, 0.5714, 0.4609, 0.7143, 0.2464, 0.7143, 0.0, 0.4286, 0.2464, 0.4286, 0.2464, 0.5714, 0.0, 0.5714, 0.5208, 0.5714, 0.7464, 0.5714, 0.7464, 0.7143, 0.5316, 0.7143, 0.2464, 0.4286, 0.4759, 0.4286, 0.4718, 0.5714, 0.2464, 0.5714, 0.0, 0.2857, 0.2464, 0.2857, 0.2464, 0.4286, 0.0, 0.4286, 0.5169, 0.4286, 0.7464, 0.4286, 0.7464, 0.5714, 0.5208, 0.5714, 0.2464, 0.2857, 0.4766, 0.2857, 0.4759, 0.4286, 0.2464, 0.4286, 0.0, 0.1429, 0.2464, 0.1429, 0.2464, 0.2857, 0.0, 0.2857, 0.5161, 0.2857, 0.7464, 0.2857, 0.7464, 0.4286, 0.5169, 0.4286, 0.2464, 0.1429, 0.4745, 0.1429, 0.4766, 0.2857, 0.2464, 0.2857, 0.0, 0.0, 0.2464, 0.0, 0.2464, 0.1429, 0.0, 0.1429, 0.4556, 0.0, 0.2464, 0.0, 0.2464, 0.0, 0.3851, 0.0, 0.7464, 0.0, 0.537, 0.0, 0.6072, 0.0, 0.7464, 0.0, 0.0, 0.8571, 0.2464, 0.8571, 0.2464, 1.0, 0.0, 1.0, 0.5183, 0.1429, 0.7464, 0.1429, 0.7464, 0.2857, 0.5161, 0.2857, 0.2464, 0.8571, 0.4297, 0.8571, 0.2464, 1.0, 0.7464, 0.0, 0.6072, 0.0, 0.6177, 0.0, 0.7464, 0.0, 1.0, 0.0, 0.7464, 0.0, 0.7464, 0.0, 1.0, 0.0, 0.4556, 0.0, 0.3851, 0.0, 0.6072, 0.0, 0.537, 0.0, 0.2464, 0.0, 0.0, 0.0, 0.0, 0.0, 0.2464, 0.0, 0.4556, 0.0, 0.3851, 0.0, 0.3851, 0.0, 0.4556, 0.0, 0.0, 0.0, 0.0, 0.0, 0.0, 0.0, 0.0, 0.0, 0.5161, 0.2857, 0.5169, 0.4286, 0.5169, 0.4286, 0.5161, 0.2857, 0.5628, 0.8571, 0.7464, 1.0, 0.7464, 1.0, 0.5628, 0.8571, 0.4297, 0.8571, 0.4609, 0.7143, 0.4609, 0.7143, 0.4297, 0.8571, 0.4745, 0.1429, 0.4556, 0.0, 0.4556, 0.0, 0.4745, 0.1429, 0.4718, 0.5714, 0.4759, 0.4286, 0.4759, 0.4286, 0.4718, 0.5714, 0.537, 0.0, 0.5183, 0.1429, 0.5183, 0.1429, 0.537, 0.0, 0.5316, 0.7143, 0.5628, 0.8571, 0.5628, 0.8571, 0.5316, 0.7143, 0.2464, 0.0, 0.4556, 0.0, 0.4745, 0.1429, 0.2464, 0.1429, 0.5316, 0.7143, 0.5628, 0.8571, 0.4297, 0.8571, 0.4609, 0.7143, 0.5208, 0.5714, 0.5316, 0.7143, 0.4609, 0.7143, 0.4718, 0.5714, 0.5169, 0.4286, 0.5208, 0.5714, 0.4718, 0.5714, 0.4759, 0.4286, 0.5161, 0.2857, 0.5169, 0.4286, 0.4759, 0.4286, 0.4766, 0.2857, 0.5183, 0.1429, 0.5161, 0.2857, 0.4766, 0.2857, 0.4745, 0.1429, 0.537, 0.0, 0.5183, 0.1429, 0.4745, 0.1429, 0.4556, 0.0, 0.5628, 0.8571, 0.7464, 1.0, 0.2464, 1.0, 0.4297, 0.8571, 0.6177, 0.0, 0.6072, 0.0, 0.3851, 0.0, 0.3745, 0.0, 0.4759, 0.4286, 0.4766, 0.2857, 0.4766, 0.2857, 0.4759, 0.4286, 0.5208, 0.5714, 0.5316, 0.7143, 0.5316, 0.7143, 0.5208, 0.5714, 0.2464, 1.0, 0.4297, 0.8571, 0.4297, 0.8571, 0.2464, 1.0, 0.4609, 0.7143, 0.4718, 0.5714, 0.4718, 0.5714, 0.4609, 0.7143, 0.0, 0.0, 0.0, 0.0, 0.0, 0.0, 0.0, 0.0, 0.6072, 0.0, 0.537, 0.0, 0.537, 0.0, 0.6072, 0.0, 0.5183, 0.1429, 0.5161, 0.2857, 0.5161, 0.2857, 0.5183, 0.1429, 0.6177, 0.0, 0.6072, 0.0, 0.6072, 0.0, 0.6177, 0.0, 0.4766, 0.2857, 0.4745, 0.1429, 0.4745, 0.1429, 0.4766, 0.2857, 0.5169, 0.4286, 0.5208, 0.5714, 0.5208, 0.5714, 0.5169, 0.4286, 0.3851, 0.0, 0.3745, 0.0, 0.3745, 0.0, 0.3851, 0.0, 1.0, 0.0, 1.0, 0.0, 1.0, 0.0, 1.0, 0.0, 0.0, 0.2857, 0.0, 0.1429, 0.0, 0.1429, 0.0, 0.2857, 1.0, 0.0, 1.0, 0.0, 1.0, 0.0, 1.0, 0.0, 0.7464, 0.0, 1.0, 0.0, 1.0, 0.0, 0.7464, 0.0, 1.0, 0.8571, 1.0, 1.0, 1.0, 1.0, 1.0, 0.8571, 0.0, 0.0, 0.0, 0.0, 0.0, 0.0, 0.0, 0.0, 1.0, 0.0, 1.0, 0.1429, 1.0, 0.1429, 1.0, 0.0, 0.0, 0.0, 0.2464, 0.0, 0.2464, 0.0, 0.0, 0.0, 0.2464, 1.0, 0.0, 1.0, 0.0, 1.0, 0.2464, 1.0, 1.0, 0.1429, 1.0, 0.2857, 1.0, 0.2857, 1.0, 0.1429, 0.0, 1.0, 0.0, 0.8571, 0.0, 0.8571, 0.0, 1.0, 1.0, 0.2857, 1.0, 0.4286, 1.0, 0.4286, 1.0, 0.2857, 0.0, 0.8571, 0.0, 0.7143, 0.0, 0.7143, 0.0, 0.8571, 0.2464, 0.0, 0.3745, 0.0, 0.3745, 0.0, 0.2464, 0.0, 1.0, 0.4286, 1.0, 0.5714, 1.0, 0.5714, 1.0, 0.4286, 1.0, 1.0, 0.7464, 1.0, 0.7464, 1.0, 1.0, 1.0, 0.0, 0.7143, 0.0, 0.5714, 0.0, 0.5714, 0.0, 0.7143, 0.6177, 0.0, 0.7464, 0.0, 0.7464, 0.0, 0.6177, 0.0, 0.0, 0.0, 0.0, 0.0, 0.0, 0.0, 0.0, 0.0, 0.0, 0.0, 0.0, 0.0, 0.0, 0.0, 0.0, 0.0, 1.0, 0.5714, 1.0, 0.7143, 1.0, 0.7143, 1.0, 0.5714, 0.0, 0.5714, 0.0, 0.4286, 0.0, 0.4286, 0.0, 0.5714, 0.0, 0.1429, 0.0, 0.0, 0.0, 0.0, 0.0, 0.1429, 1.0, 0.7143, 1.0, 0.8571, 1.0, 0.8571, 1.0, 0.7143, 0.0, 0.4286, 0.0, 0.2857, 0.0, 0.2857, 0.0, 0.4286, 0.0, 0.0, 0.0, 0.0, 0.0, 0.0, 0.0, 0.0])
me_plane_002.materials.append(mat_pinkki)
me_plane_002.update()

# ---- objects
ob_empty = bpy.data.objects.new('Empty', None)
ob_flower_lod1 = bpy.data.objects.new('Flower_LOD1', me_sphere_003)
ob_flower_lod2 = bpy.data.objects.new('Flower_LOD2', me_plane_019)
ob_flower_lod3 = bpy.data.objects.new('Flower_LOD3', me_sphere_001)
ob_flower_lod4 = bpy.data.objects.new('Flower_LOD4', me_plane_004)
ob_flower_lod5 = bpy.data.objects.new('Flower_LOD5', me_sphere_004)
ob_flower_lod0 = bpy.data.objects.new('Flower_LOD0', me_cylinder_003)
ob_petal = bpy.data.objects.new('Petal', me_plane_003)
ob_sphere = bpy.data.objects.new('Sphere', me_sphere_002)
ob_cylinder = bpy.data.objects.new('Cylinder', me_cylinder_001)
ob_lowpoly_petalplane = bpy.data.objects.new('lowpoly_petalplane', me_plane_001)
ob_highpoly_petal = bpy.data.objects.new('highpoly_petal', me_plane_002)
ob_plane_001 = bpy.data.objects.new('Plane.001', me_plane_003)
ob_plane_002 = bpy.data.objects.new('Plane.002', me_plane_003)
ob_plane_003 = bpy.data.objects.new('Plane.003', me_plane_003)
ob_plane_004 = bpy.data.objects.new('Plane.004', me_plane_003)
ob_plane_005 = bpy.data.objects.new('Plane.005', me_plane_003)
ob_plane_006 = bpy.data.objects.new('Plane.006', me_plane_003)
ob_plane_007 = bpy.data.objects.new('Plane.007', me_plane_003)
ob_plane_008 = bpy.data.objects.new('Plane.008', me_plane_003)
ob_plane_009 = bpy.data.objects.new('Plane.009', me_plane_003)
ob_plane_010 = bpy.data.objects.new('Plane.010', me_plane_003)
ob_plane_011 = bpy.data.objects.new('Plane.011', me_plane_003)
ob_plane_012 = bpy.data.objects.new('Plane.012', me_plane_003)
ob_plane_013 = bpy.data.objects.new('Plane.013', me_plane_003)
ob_plane_014 = bpy.data.objects.new('Plane.014', me_plane_003)
ob_plane_015 = bpy.data.objects.new('Plane.015', me_plane_003)
ob_plane_016 = bpy.data.objects.new('Plane.016', me_plane_003)
ob_plane_017 = bpy.data.objects.new('Plane.017', me_plane_003)
ob_plane_018 = bpy.data.objects.new('Plane.018', me_plane_003)

# ---- transforms, parenting, visibility, modifiers, constraints
ob_empty.location = (0.0, 0.0, 0.0)
ob_empty.rotation_euler = (0.0, 0.0, 0.5952)
ob_flower_lod1.location = (0.0, 0.0, 0.0)
ob_flower_lod2.location = (0.0, 0.0, 0.0)
ob_flower_lod3.location = (0.0, 0.0, 0.0)
ob_flower_lod4.location = (0.0, 0.0, 0.0)
ob_flower_lod5.location = (0.0, 0.0, 0.0)
ob_flower_lod0.location = (0.0422, 0.02058, 2.19)
ob_flower_lod0.scale = (0.5801, 0.5801, 3.842)
ob_petal.location = (0.1351, 1.21, 1.9)
ob_petal.rotation_euler = (0.4539, -0.0, 0.0)
ob_petal.scale = (0.8534, 0.8534, 0.9938)
ob_sphere.location = (0.1046, 0.009192, 1.806)
ob_sphere.scale = (0.3187, 0.3187, 0.227)
ob_cylinder.location = (0.0422, 0.02058, 2.19)
ob_cylinder.scale = (0.5801, 0.5801, 3.842)
ob_lowpoly_petalplane.location = (0.1351, 1.21, 1.9)
ob_lowpoly_petalplane.rotation_euler = (0.4539, -0.0, 0.0)
ob_lowpoly_petalplane.scale = (0.8534, 0.8534, 0.9938)
ob_highpoly_petal.location = (0.1351, 1.21, 1.9)
ob_highpoly_petal.rotation_euler = (0.4539, -0.0, 0.0)
ob_highpoly_petal.scale = (0.8534, 0.8534, 0.9938)
_m = ob_highpoly_petal.modifiers.new('Subdivision', 'SUBSURF')
ob_plane_001.location = (0.9375, 0.6435, 1.838)
ob_plane_001.rotation_euler = (0.3465, -0.01675, -0.9864)
ob_plane_001.scale = (0.8534, 0.8534, 0.9938)
ob_plane_002.location = (0.1198, -1.061, 1.817)
ob_plane_002.rotation_euler = (0.4687, 0.00738, 3.092)
ob_plane_002.scale = (0.8534, 0.8534, 0.9938)
ob_plane_003.location = (0.9601, -0.6836, 1.878)
ob_plane_003.rotation_euler = (0.3773, -0.02378, 4.077)
ob_plane_003.scale = (0.8534, 0.8534, 0.9938)
ob_plane_004.location = (-0.8952, -0.5491, 1.891)
ob_plane_004.rotation_euler = (0.557, -0.06916, 2.149)
ob_plane_004.scale = (0.8534, 0.8534, 0.9938)
ob_plane_005.location = (-0.8391, 0.372, 1.847)
ob_plane_005.rotation_euler = (0.4464, -0.03891, 1.17)
ob_plane_005.scale = (0.8534, 0.8534, 0.9938)
ob_plane_006.location = (-0.4156, 0.5871, 1.869)
ob_plane_006.rotation_euler = (0.4464, -0.03891, 0.6939)
ob_plane_006.scale = (0.6636, 0.6997, 0.9311)
ob_plane_007.location = (-0.7785, -0.03915, 1.912)
ob_plane_007.rotation_euler = (0.6166, -0.07511, 1.668)
ob_plane_007.scale = (0.6749, 0.7074, 0.91)
ob_plane_008.location = (0.4406, -0.806, 1.899)
ob_plane_008.rotation_euler = (0.3773, -0.02378, 3.6)
ob_plane_008.scale = (0.6594, 0.6946, 0.9403)
ob_plane_009.location = (-0.2661, -0.7665, 1.84)
ob_plane_009.rotation_euler = (0.485, -0.02062, 2.615)
ob_plane_009.scale = (0.6604, 0.7055, 0.9288)
ob_plane_010.location = (0.8929, 0.1339, 1.861)
ob_plane_010.rotation_euler = (0.4147, -0.02408, -1.464)
ob_plane_010.scale = (0.6741, 0.6777, 0.941)
ob_plane_011.location = (0.5449, 0.8225, 1.92)
ob_plane_011.rotation_euler = (0.5391, 0.07673, -0.4717)
ob_plane_011.scale = (0.6596, 0.7042, 0.931)
ob_plane_012.location = (0.8068, -0.3264, 1.988)
ob_plane_012.rotation_euler = (0.5391, 0.07673, -1.928)
ob_plane_012.scale = (0.5509, 0.5881, 0.7775)
ob_plane_013.location = (0.2684, -0.6806, 1.939)
ob_plane_013.rotation_euler = (0.5088, 0.1696, -2.909)
ob_plane_013.scale = (0.563, 0.566, 0.7859)
ob_plane_014.location = (-0.5888, 0.1955, 1.921)
ob_plane_014.rotation_euler = (0.4981, -0.05057, 1.158)
ob_plane_014.scale = (0.5516, 0.5892, 0.7758)
ob_plane_015.location = (-0.5544, -0.3946, 1.97)
ob_plane_015.rotation_euler = (0.488, -0.09462, 2.137)
ob_plane_015.scale = (0.5508, 0.5801, 0.7854)
ob_plane_016.location = (-0.03396, 0.6898, 1.981)
ob_plane_016.rotation_euler = (0.6166, -0.07511, 0.2114)
ob_plane_016.scale = (0.5637, 0.5908, 0.7601)
ob_plane_017.location = (0.5202, 0.4482, 1.946)
ob_plane_017.rotation_euler = (0.4712, -0.06483, -0.7642)
ob_plane_017.scale = (0.5542, 0.5844, 0.7777)
ob_plane_018.location = (1.268, -0.0248, 1.838)
ob_plane_018.rotation_euler = (0.4687, 0.00738, 4.727)
ob_plane_018.scale = (0.8534, 0.8534, 0.9938)

# ---- collection membership
scene.collection.objects.link(ob_empty)
scene.collection.objects.link(ob_flower_lod1)
scene.collection.objects.link(ob_flower_lod2)
scene.collection.objects.link(ob_flower_lod3)
scene.collection.objects.link(ob_flower_lod4)
scene.collection.objects.link(ob_flower_lod5)
scene.collection.objects.link(ob_flower_lod0)
col_flower.objects.link(ob_petal)
col_flower.objects.link(ob_sphere)
col_flower.objects.link(ob_cylinder)
col_flower.objects.link(ob_lowpoly_petalplane)
col_flower.objects.link(ob_highpoly_petal)
col_linked.objects.link(ob_plane_001)
col_linked.objects.link(ob_plane_002)
col_linked.objects.link(ob_plane_003)
col_linked.objects.link(ob_plane_004)
col_linked.objects.link(ob_plane_005)
col_linked.objects.link(ob_plane_006)
col_linked.objects.link(ob_plane_007)
col_linked.objects.link(ob_plane_008)
col_linked.objects.link(ob_plane_009)
col_linked.objects.link(ob_plane_010)
col_linked.objects.link(ob_plane_011)
col_linked.objects.link(ob_plane_012)
col_linked.objects.link(ob_plane_013)
col_linked.objects.link(ob_plane_014)
col_linked.objects.link(ob_plane_015)
col_linked.objects.link(ob_plane_016)
col_linked.objects.link(ob_plane_017)
col_linked.objects.link(ob_plane_018)
def _layer_coll(name, lc=None):
    lc = lc or bpy.context.view_layer.layer_collection
    for c in lc.children:
        if c.name == name: return c
        r = _layer_coll(name, c)
        if r: return r
_layer_coll('flower').exclude = True
_layer_coll('linked').exclude = True

# ---- scene / render settings (as saved in the file)
scene.frame_start = 1; scene.frame_end = 250; scene.frame_set(1)
scene.render.engine = 'CYCLES'
scene.cycles.feature_set = 'EXPERIMENTAL'
scene.cycles.sampling_pattern = 'TABULATED_SOBOL'
scene.cycles.use_light_tree = False
scene.cycles.bake_type = 'NORMAL'
scene.view_settings.view_transform = 'Filmic'
bpy.context.view_layer.update()

# ---- added for rendering (the .blend has no active camera and no usable light): camera, sun
cam_auto = bpy.data.cameras.new('AutoCamera')
cam_auto.lens = 50.0
cam_auto.sensor_width = 36.0
cam_auto.clip_end = 1000.0
ob_auto_camera = bpy.data.objects.new('AutoCamera', cam_auto)
scene.collection.objects.link(ob_auto_camera)
ob_auto_camera.location = (5.77441, -6.62528, 5.42047)
ob_auto_camera.rotation_euler = (1.09748, -7.21219e-08, 0.694738)
scene.camera = ob_auto_camera
light_auto_sun = bpy.data.lights.new('AutoSun', 'SUN')
light_auto_sun.energy = 3.0
light_auto_sun.angle = 0.0523599
ob_auto_sun = bpy.data.objects.new('AutoSun', light_auto_sun)
scene.collection.objects.link(ob_auto_sun)
ob_auto_sun.rotation_euler = (0.872665, 0.174533, 0.523599)
bpy.context.view_layer.update()
